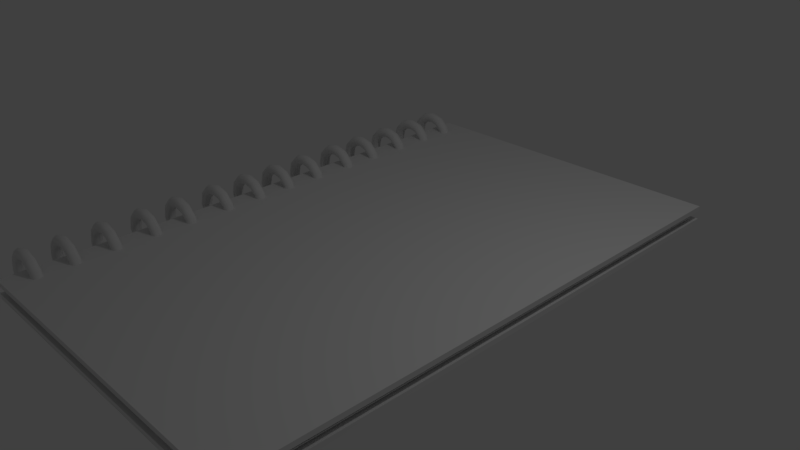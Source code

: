 # Source: book.blend  (saved by Blender 2.77.0; exported with 4.5.12 LTS)
import bpy
from mathutils import Matrix  # noqa: F401  (used for matrix-valued properties, if any)

bpy.ops.wm.read_factory_settings(use_empty=True)
scene = bpy.context.scene
scene.name = 'Scene'

# ---- collections
col_collection_1 = bpy.data.collections.new('Collection 1'); scene.collection.children.link(col_collection_1)

# ---- materials (node trees are filled in below, after node groups)
mat_material = bpy.data.materials.new('Material')
mat_material.alpha_threshold = 0.0
mat_material.use_transparent_shadow = False
mat_material.roughness = 0.5
mat_material.line_color = (0.0, 0.0, 0.0, 1.0)

# ---- material node trees

# ---- world
world_world = bpy.data.worlds.new('World'); scene.world = world_world
world_world.color = (0.05088, 0.05088, 0.05088)
world_world.use_sun_shadow = False
world_world.sun_shadow_jitter_overblur = 0.0
world_world.cycles.sampling_method = 'MANUAL'

# ---- cameras
cam_camera = bpy.data.cameras.new('Camera')
cam_camera.clip_end = 100.0
cam_camera.lens = 35.0
cam_camera.sensor_width = 32.0
cam_camera.sensor_height = 18.0
cam_camera.ortho_scale = 7.314
cam_camera.dof.focus_distance = 0.0
cam_camera.dof.aperture_fstop = 128.0

# ---- lights
light_lamp = bpy.data.lights.new('Lamp', 'POINT')
light_lamp.transmission_factor = 0.0
light_lamp.cutoff_distance = 30.0
light_lamp.energy = 100.0
light_lamp.shadow_buffer_clip_start = 1.001
light_lamp.shadow_soft_size = 0.1
light_lamp.shadow_maximum_resolution = 0.006
light_lamp.use_absolute_resolution = True

# ---- meshes
me_cube = bpy.data.meshes.new('Cube')
me_cube.from_pydata([(2.378, -3.86, -0.1025), (-2.378, -3.86, -0.1025), (2.378, -3.86, -0.03094), (-2.378, -3.86, -0.03094), (2.378, -2.301e-07, -0.1025), (-2.378, 1.15e-06, -0.1025), (2.378, -2.07e-06, -0.03094), (-2.378, 6.902e-07, -0.03094), (2.314, -3.745, -0.004098), (-2.314, -3.745, -0.004098), (2.314, -3.745, 0.008439), (-2.314, -3.745, 0.008439), (2.314, 0.0, -0.004098), (-2.314, 0.0, -0.004098), (2.314, 0.0, 0.008439), (-2.314, 0.0, 0.008439), (2.314, -3.745, 0.04044), (-2.314, -3.745, 0.04044), (2.314, -3.745, 0.05297), (-2.314, -3.745, 0.05297), (2.314, 0.0, 0.04044), (-2.314, 0.0, 0.04044), (2.314, 0.0, 0.05297), (-2.314, 0.0, 0.05297), (2.377, -3.86, 0.08313), (-2.378, -3.86, 0.07971), (2.377, -3.86, 0.1547), (-2.378, -3.86, 0.1513), (2.377, 0.0, 0.08313), (-2.378, 0.0, 0.07971), (2.377, 0.0, 0.1547), (-2.378, 0.0, 0.1513)], [], [(4, 0, 1, 5), (6, 7, 3, 2), (4, 6, 2, 0), (0, 2, 3, 1), (1, 3, 7, 5), (12, 8, 9, 13), (14, 15, 11, 10), (12, 14, 10, 8), (8, 10, 11, 9), (9, 11, 15, 13), (20, 16, 17, 21), (22, 23, 19, 18), (20, 22, 18, 16), (16, 18, 19, 17), (17, 19, 23, 21), (28, 24, 25, 29), (30, 31, 27, 26), (28, 30, 26, 24), (24, 26, 27, 25), (25, 27, 31, 29)])
_uv = me_cube.uv_layers.new(name='UVMap')
_uv.uv.foreach_set('vector', [0.5882, 0.3756, 0.3719, 0.2757, 0.3219, 0.006027, 0.6335, 0.006027, 0.974, 0.9857, 0.6514, 0.9857, 0.6514, 0.7238, 0.974, 0.7238, 0.5882, 0.3756, 0.5857, 0.3809, 0.3678, 0.2788, 0.3719, 0.2757, 0.3719, 0.2757, 0.3678, 0.2788, 0.3171, 0.006905, 0.3219, 0.006027, 0.3219, 0.006027, 0.3219, 0.0002502, 0.6335, 0.0002502, 0.6335, 0.006027, 0.2435, 0.7138, 0.06599, 0.632, 0.02656, 0.4148, 0.2783, 0.413, 0.9801, 0.2667, 0.666, 0.2667, 0.666, 0.01255, 0.9801, 0.01255, 0.2435, 0.7138, 0.2415, 0.7179, 0.06268, 0.6343, 0.06599, 0.632, 0.06599, 0.632, 0.06268, 0.6343, 0.02273, 0.4155, 0.02656, 0.4148, 0.02656, 0.4148, 0.02656, 0.4104, 0.2783, 0.4086, 0.2783, 0.413, 0.5434, 0.7272, 0.356, 0.6407, 0.3143, 0.4114, 0.5802, 0.4095, 0.3389, 0.9825, 0.02486, 0.9825, 0.02486, 0.7284, 0.3389, 0.7284, 0.5434, 0.7272, 0.5414, 0.7315, 0.3525, 0.6432, 0.356, 0.6407, 0.356, 0.6407, 0.3525, 0.6432, 0.3103, 0.4121, 0.3143, 0.4114, 0.3143, 0.4114, 0.3143, 0.4067, 0.5802, 0.4048, 0.5802, 0.4095, 0.2608, 0.3672, 0.06, 0.2745, 0.01355, 0.0242, 0.3028, 0.0242, 0.9408, 0.6433, 0.6181, 0.6433, 0.6181, 0.3814, 0.9408, 0.3814, 0.2608, 0.3672, 0.2584, 0.3722, 0.05614, 0.2774, 0.06, 0.2745, 0.06, 0.2745, 0.05614, 0.2774, 0.009144, 0.02501, 0.01355, 0.0242, 0.01355, 0.0242, 0.01355, 0.01883, 0.3028, 0.01883, 0.3028, 0.0242])
me_cube.materials.append(mat_material)
me_cube.use_remesh_preserve_volume = False
me_cube.use_remesh_preserve_attributes = False
me_cube.use_mirror_vertex_groups = False
me_cube.use_paint_bone_selection = False
me_cube.use_paint_mask = True
me_cube.update()
me_cube_001 = bpy.data.meshes.new('Cube.001')
me_cube_001.from_pydata([(-2.014, -2.994, 0.03578), (-2.036, -3.048, 0.03578), (-2.09, -3.07, 0.03578), (-2.144, -3.048, 0.03578), (-2.166, -2.994, 0.03578), (-2.144, -2.941, 0.03578), (-2.09, -2.918, 0.03578), (-2.036, -2.941, 0.03578), (-2.065, -2.994, 0.2257), (-2.084, -3.048, 0.2146), (-2.131, -3.07, 0.1877), (-2.177, -3.048, 0.1609), (-2.196, -2.994, 0.1497), (-2.177, -2.941, 0.1609), (-2.131, -2.918, 0.1877), (-2.084, -2.941, 0.2146), (-2.204, -2.994, 0.3648), (-2.215, -3.048, 0.3455), (-2.242, -3.07, 0.299), (-2.269, -3.048, 0.2524), (-2.28, -2.994, 0.2332), (-2.269, -2.941, 0.2524), (-2.242, -2.918, 0.299), (-2.215, -2.941, 0.3455), (-2.394, -2.994, 0.4156), (-2.394, -3.048, 0.3934), (-2.394, -3.07, 0.3397), (-2.394, -3.048, 0.286), (-2.394, -2.994, 0.2637), (-2.394, -2.941, 0.286), (-2.394, -2.918, 0.3397), (-2.394, -2.941, 0.3934), (-2.584, -2.994, 0.3648), (-2.573, -3.048, 0.3455), (-2.546, -3.07, 0.299), (-2.519, -3.048, 0.2524), (-2.508, -2.994, 0.2332), (-2.519, -2.941, 0.2524), (-2.546, -2.918, 0.299), (-2.573, -2.941, 0.3455), (-2.723, -2.994, 0.2257), (-2.703, -3.048, 0.2146), (-2.657, -3.07, 0.1877), (-2.61, -3.048, 0.1609), (-2.591, -2.994, 0.1497), (-2.61, -2.941, 0.1609), (-2.657, -2.918, 0.1877), (-2.703, -2.941, 0.2146), (-2.774, -2.994, 0.03578), (-2.751, -3.048, 0.03578), (-2.698, -3.07, 0.03578), (-2.644, -3.048, 0.03578), (-2.622, -2.994, 0.03578), (-2.644, -2.941, 0.03578), (-2.698, -2.918, 0.03578), (-2.751, -2.941, 0.03578), (-2.723, -2.994, -0.1541), (-2.703, -3.048, -0.143), (-2.657, -3.07, -0.1162), (-2.61, -3.048, -0.0893), (-2.591, -2.994, -0.07818), (-2.61, -2.941, -0.0893), (-2.657, -2.918, -0.1162), (-2.703, -2.941, -0.143), (-2.584, -2.994, -0.2932), (-2.573, -3.048, -0.2739), (-2.546, -3.07, -0.2274), (-2.519, -3.048, -0.1809), (-2.508, -2.994, -0.1616), (-2.519, -2.941, -0.1809), (-2.546, -2.918, -0.2274), (-2.573, -2.941, -0.2739), (-2.394, -2.994, -0.3441), (-2.394, -3.048, -0.3218), (-2.394, -3.07, -0.2681), (-2.394, -3.048, -0.2144), (-2.394, -2.994, -0.1921), (-2.394, -2.941, -0.2144), (-2.394, -2.918, -0.2681), (-2.394, -2.941, -0.3218), (-2.204, -2.994, -0.2932), (-2.215, -3.048, -0.2739), (-2.242, -3.07, -0.2274), (-2.269, -3.048, -0.1809), (-2.28, -2.994, -0.1616), (-2.269, -2.941, -0.1809), (-2.242, -2.918, -0.2274), (-2.215, -2.941, -0.2739), (-2.065, -2.994, -0.1541), (-2.084, -3.048, -0.143), (-2.131, -3.07, -0.1162), (-2.177, -3.048, -0.0893), (-2.196, -2.994, -0.07818), (-2.177, -2.941, -0.0893), (-2.131, -2.918, -0.1162), (-2.084, -2.941, -0.143), (-2.014, -1.89, 0.03578), (-2.036, -1.944, 0.03578), (-2.09, -1.966, 0.03578), (-2.144, -1.944, 0.03578), (-2.166, -1.89, 0.03578), (-2.144, -1.837, 0.03578), (-2.09, -1.814, 0.03578), (-2.036, -1.837, 0.03578), (-2.065, -1.89, 0.2257), (-2.084, -1.944, 0.2146), (-2.131, -1.966, 0.1877), (-2.177, -1.944, 0.1609), (-2.196, -1.89, 0.1497), (-2.177, -1.837, 0.1609), (-2.131, -1.814, 0.1877), (-2.084, -1.837, 0.2146), (-2.204, -1.89, 0.3648), (-2.215, -1.944, 0.3455), (-2.242, -1.966, 0.299), (-2.269, -1.944, 0.2524), (-2.28, -1.89, 0.2332), (-2.269, -1.837, 0.2524), (-2.242, -1.814, 0.299), (-2.215, -1.837, 0.3455), (-2.394, -1.89, 0.4156), (-2.394, -1.944, 0.3934), (-2.394, -1.966, 0.3397), (-2.394, -1.944, 0.286), (-2.394, -1.89, 0.2637), (-2.394, -1.837, 0.286), (-2.394, -1.814, 0.3397), (-2.394, -1.837, 0.3934), (-2.584, -1.89, 0.3648), (-2.573, -1.944, 0.3455), (-2.546, -1.966, 0.299), (-2.519, -1.944, 0.2524), (-2.508, -1.89, 0.2332), (-2.519, -1.837, 0.2524), (-2.546, -1.814, 0.299), (-2.573, -1.837, 0.3455), (-2.723, -1.89, 0.2257), (-2.703, -1.944, 0.2146), (-2.657, -1.966, 0.1877), (-2.61, -1.944, 0.1609), (-2.591, -1.89, 0.1497), (-2.61, -1.837, 0.1609), (-2.657, -1.814, 0.1877), (-2.703, -1.837, 0.2146), (-2.774, -1.89, 0.03578), (-2.751, -1.944, 0.03578), (-2.698, -1.966, 0.03578), (-2.644, -1.944, 0.03578), (-2.622, -1.89, 0.03578), (-2.644, -1.837, 0.03578), (-2.698, -1.814, 0.03578), (-2.751, -1.837, 0.03578), (-2.723, -1.89, -0.1541), (-2.703, -1.944, -0.143), (-2.657, -1.966, -0.1162), (-2.61, -1.944, -0.0893), (-2.591, -1.89, -0.07818), (-2.61, -1.837, -0.0893), (-2.657, -1.814, -0.1162), (-2.703, -1.837, -0.143), (-2.584, -1.89, -0.2932), (-2.573, -1.944, -0.2739), (-2.546, -1.966, -0.2274), (-2.519, -1.944, -0.1809), (-2.508, -1.89, -0.1616), (-2.519, -1.837, -0.1809), (-2.546, -1.814, -0.2274), (-2.573, -1.837, -0.2739), (-2.394, -1.89, -0.3441), (-2.394, -1.944, -0.3218), (-2.394, -1.966, -0.2681), (-2.394, -1.944, -0.2144), (-2.394, -1.89, -0.1921), (-2.394, -1.837, -0.2144), (-2.394, -1.814, -0.2681), (-2.394, -1.837, -0.3218), (-2.204, -1.89, -0.2932), (-2.215, -1.944, -0.2739), (-2.242, -1.966, -0.2274), (-2.269, -1.944, -0.1809), (-2.28, -1.89, -0.1616), (-2.269, -1.837, -0.1809), (-2.242, -1.814, -0.2274), (-2.215, -1.837, -0.2739), (-2.065, -1.89, -0.1541), (-2.084, -1.944, -0.143), (-2.131, -1.966, -0.1162), (-2.177, -1.944, -0.0893), (-2.196, -1.89, -0.07818), (-2.177, -1.837, -0.0893), (-2.131, -1.814, -0.1162), (-2.084, -1.837, -0.143), (-2.014, -0.7832, 0.03578), (-2.036, -0.8369, 0.03578), (-2.09, -0.8591, 0.03578), (-2.144, -0.8369, 0.03578), (-2.166, -0.7832, 0.03578), (-2.144, -0.7294, 0.03578), (-2.09, -0.7072, 0.03578), (-2.036, -0.7294, 0.03578), (-2.065, -0.7832, 0.2257), (-2.084, -0.8369, 0.2146), (-2.131, -0.8591, 0.1877), (-2.177, -0.8369, 0.1609), (-2.196, -0.7832, 0.1497), (-2.177, -0.7294, 0.1609), (-2.131, -0.7072, 0.1877), (-2.084, -0.7294, 0.2146), (-2.204, -0.7832, 0.3648), (-2.215, -0.8369, 0.3455), (-2.242, -0.8591, 0.299), (-2.269, -0.8369, 0.2524), (-2.28, -0.7832, 0.2332), (-2.269, -0.7294, 0.2524), (-2.242, -0.7072, 0.299), (-2.215, -0.7294, 0.3455), (-2.394, -0.7832, 0.4156), (-2.394, -0.8369, 0.3934), (-2.394, -0.8591, 0.3397), (-2.394, -0.8369, 0.286), (-2.394, -0.7832, 0.2637), (-2.394, -0.7294, 0.286), (-2.394, -0.7072, 0.3397), (-2.394, -0.7294, 0.3934), (-2.584, -0.7832, 0.3648), (-2.573, -0.8369, 0.3455), (-2.546, -0.8591, 0.299), (-2.519, -0.8369, 0.2524), (-2.508, -0.7832, 0.2332), (-2.519, -0.7294, 0.2524), (-2.546, -0.7072, 0.299), (-2.573, -0.7294, 0.3455), (-2.723, -0.7832, 0.2257), (-2.703, -0.8369, 0.2146), (-2.657, -0.8591, 0.1877), (-2.61, -0.8369, 0.1609), (-2.591, -0.7832, 0.1497), (-2.61, -0.7294, 0.1609), (-2.657, -0.7072, 0.1877), (-2.703, -0.7294, 0.2146), (-2.774, -0.7832, 0.03578), (-2.751, -0.8369, 0.03578), (-2.698, -0.8591, 0.03578), (-2.644, -0.8369, 0.03578), (-2.622, -0.7832, 0.03578), (-2.644, -0.7294, 0.03578), (-2.698, -0.7072, 0.03578), (-2.751, -0.7294, 0.03578), (-2.723, -0.7832, -0.1541), (-2.703, -0.8369, -0.143), (-2.657, -0.8591, -0.1162), (-2.61, -0.8369, -0.0893), (-2.591, -0.7832, -0.07818), (-2.61, -0.7294, -0.0893), (-2.657, -0.7072, -0.1162), (-2.703, -0.7294, -0.143), (-2.584, -0.7832, -0.2932), (-2.573, -0.8369, -0.2739), (-2.546, -0.8591, -0.2274), (-2.519, -0.8369, -0.1809), (-2.508, -0.7832, -0.1616), (-2.519, -0.7294, -0.1809), (-2.546, -0.7072, -0.2274), (-2.573, -0.7294, -0.2739), (-2.394, -0.7832, -0.3441), (-2.394, -0.8369, -0.3218), (-2.394, -0.8591, -0.2681), (-2.394, -0.8369, -0.2144), (-2.394, -0.7832, -0.1921), (-2.394, -0.7294, -0.2144), (-2.394, -0.7072, -0.2681), (-2.394, -0.7294, -0.3218), (-2.204, -0.7832, -0.2932), (-2.215, -0.8369, -0.2739), (-2.242, -0.8591, -0.2274), (-2.269, -0.8369, -0.1809), (-2.28, -0.7832, -0.1616), (-2.269, -0.7294, -0.1809), (-2.242, -0.7072, -0.2274), (-2.215, -0.7294, -0.2739), (-2.065, -0.7832, -0.1541), (-2.084, -0.8369, -0.143), (-2.131, -0.8591, -0.1162), (-2.177, -0.8369, -0.0893), (-2.196, -0.7832, -0.07818), (-2.177, -0.7294, -0.0893), (-2.131, -0.7072, -0.1162), (-2.084, -0.7294, -0.143), (-2.014, -2.454, 0.03578), (-2.036, -2.508, 0.03578), (-2.09, -2.53, 0.03578), (-2.144, -2.508, 0.03578), (-2.166, -2.454, 0.03578), (-2.144, -2.4, 0.03578), (-2.09, -2.378, 0.03578), (-2.036, -2.4, 0.03578), (-2.065, -2.454, 0.2257), (-2.084, -2.508, 0.2146), (-2.131, -2.53, 0.1877), (-2.177, -2.508, 0.1609), (-2.196, -2.454, 0.1497), (-2.177, -2.4, 0.1609), (-2.131, -2.378, 0.1877), (-2.084, -2.4, 0.2146), (-2.204, -2.454, 0.3648), (-2.215, -2.508, 0.3455), (-2.242, -2.53, 0.299), (-2.269, -2.508, 0.2524), (-2.28, -2.454, 0.2332), (-2.269, -2.4, 0.2524), (-2.242, -2.378, 0.299), (-2.215, -2.4, 0.3455), (-2.394, -2.454, 0.4156), (-2.394, -2.508, 0.3934), (-2.394, -2.53, 0.3397), (-2.394, -2.508, 0.286), (-2.394, -2.454, 0.2637), (-2.394, -2.4, 0.286), (-2.394, -2.378, 0.3397), (-2.394, -2.4, 0.3934), (-2.584, -2.454, 0.3648), (-2.573, -2.508, 0.3455), (-2.546, -2.53, 0.299), (-2.519, -2.508, 0.2524), (-2.508, -2.454, 0.2332), (-2.519, -2.4, 0.2524), (-2.546, -2.378, 0.299), (-2.573, -2.4, 0.3455), (-2.723, -2.454, 0.2257), (-2.703, -2.508, 0.2146), (-2.657, -2.53, 0.1877), (-2.61, -2.508, 0.1609), (-2.591, -2.454, 0.1497), (-2.61, -2.4, 0.1609), (-2.657, -2.378, 0.1877), (-2.703, -2.4, 0.2146), (-2.774, -2.454, 0.03578), (-2.751, -2.508, 0.03578), (-2.698, -2.53, 0.03578), (-2.644, -2.508, 0.03578), (-2.622, -2.454, 0.03578), (-2.644, -2.4, 0.03578), (-2.698, -2.378, 0.03578), (-2.751, -2.4, 0.03578), (-2.723, -2.454, -0.1541), (-2.703, -2.508, -0.143), (-2.657, -2.53, -0.1162), (-2.61, -2.508, -0.0893), (-2.591, -2.454, -0.07818), (-2.61, -2.4, -0.0893), (-2.657, -2.378, -0.1162), (-2.703, -2.4, -0.143), (-2.584, -2.454, -0.2932), (-2.573, -2.508, -0.2739), (-2.546, -2.53, -0.2274), (-2.519, -2.508, -0.1809), (-2.508, -2.454, -0.1616), (-2.519, -2.4, -0.1809), (-2.546, -2.378, -0.2274), (-2.573, -2.4, -0.2739), (-2.394, -2.454, -0.3441), (-2.394, -2.508, -0.3218), (-2.394, -2.53, -0.2681), (-2.394, -2.508, -0.2144), (-2.394, -2.454, -0.1921), (-2.394, -2.4, -0.2144), (-2.394, -2.378, -0.2681), (-2.394, -2.4, -0.3218), (-2.204, -2.454, -0.2932), (-2.215, -2.508, -0.2739), (-2.242, -2.53, -0.2274), (-2.269, -2.508, -0.1809), (-2.28, -2.454, -0.1616), (-2.269, -2.4, -0.1809), (-2.242, -2.378, -0.2274), (-2.215, -2.4, -0.2739), (-2.065, -2.454, -0.1541), (-2.084, -2.508, -0.143), (-2.131, -2.53, -0.1162), (-2.177, -2.508, -0.0893), (-2.196, -2.454, -0.07818), (-2.177, -2.4, -0.0893), (-2.131, -2.378, -0.1162), (-2.084, -2.4, -0.143), (-2.014, -1.371, 0.03578), (-2.036, -1.425, 0.03578), (-2.09, -1.447, 0.03578), (-2.144, -1.425, 0.03578), (-2.166, -1.371, 0.03578), (-2.144, -1.317, 0.03578), (-2.09, -1.295, 0.03578), (-2.036, -1.317, 0.03578), (-2.065, -1.371, 0.2257), (-2.084, -1.425, 0.2146), (-2.131, -1.447, 0.1877), (-2.177, -1.425, 0.1609), (-2.196, -1.371, 0.1497), (-2.177, -1.317, 0.1609), (-2.131, -1.295, 0.1877), (-2.084, -1.317, 0.2146), (-2.204, -1.371, 0.3648), (-2.215, -1.425, 0.3455), (-2.242, -1.447, 0.299), (-2.269, -1.425, 0.2524), (-2.28, -1.371, 0.2332), (-2.269, -1.317, 0.2524), (-2.242, -1.295, 0.299), (-2.215, -1.317, 0.3455), (-2.394, -1.371, 0.4156), (-2.394, -1.425, 0.3934), (-2.394, -1.447, 0.3397), (-2.394, -1.425, 0.286), (-2.394, -1.371, 0.2637), (-2.394, -1.317, 0.286), (-2.394, -1.295, 0.3397), (-2.394, -1.317, 0.3934), (-2.584, -1.371, 0.3648), (-2.573, -1.425, 0.3455), (-2.546, -1.447, 0.299), (-2.519, -1.425, 0.2524), (-2.508, -1.371, 0.2332), (-2.519, -1.317, 0.2524), (-2.546, -1.295, 0.299), (-2.573, -1.317, 0.3455), (-2.723, -1.371, 0.2257), (-2.703, -1.425, 0.2146), (-2.657, -1.447, 0.1877), (-2.61, -1.425, 0.1609), (-2.591, -1.371, 0.1497), (-2.61, -1.317, 0.1609), (-2.657, -1.295, 0.1877), (-2.703, -1.317, 0.2146), (-2.774, -1.371, 0.03578), (-2.751, -1.425, 0.03578), (-2.698, -1.447, 0.03578), (-2.644, -1.425, 0.03578), (-2.622, -1.371, 0.03578), (-2.644, -1.317, 0.03578), (-2.698, -1.295, 0.03578), (-2.751, -1.317, 0.03578), (-2.723, -1.371, -0.1541), (-2.703, -1.425, -0.143), (-2.657, -1.447, -0.1162), (-2.61, -1.425, -0.0893), (-2.591, -1.371, -0.07818), (-2.61, -1.317, -0.0893), (-2.657, -1.295, -0.1162), (-2.703, -1.317, -0.143), (-2.584, -1.371, -0.2932), (-2.573, -1.425, -0.2739), (-2.546, -1.447, -0.2274), (-2.519, -1.425, -0.1809), (-2.508, -1.371, -0.1616), (-2.519, -1.317, -0.1809), (-2.546, -1.295, -0.2274), (-2.573, -1.317, -0.2739), (-2.394, -1.371, -0.3441), (-2.394, -1.425, -0.3218), (-2.394, -1.447, -0.2681), (-2.394, -1.425, -0.2144), (-2.394, -1.371, -0.1921), (-2.394, -1.317, -0.2144), (-2.394, -1.295, -0.2681), (-2.394, -1.317, -0.3218), (-2.204, -1.371, -0.2932), (-2.215, -1.425, -0.2739), (-2.242, -1.447, -0.2274), (-2.269, -1.425, -0.1809), (-2.28, -1.371, -0.1616), (-2.269, -1.317, -0.1809), (-2.242, -1.295, -0.2274), (-2.215, -1.317, -0.2739), (-2.065, -1.371, -0.1541), (-2.084, -1.425, -0.143), (-2.131, -1.447, -0.1162), (-2.177, -1.425, -0.0893), (-2.196, -1.371, -0.07818), (-2.177, -1.317, -0.0893), (-2.131, -1.295, -0.1162), (-2.084, -1.317, -0.143), (-2.014, -0.2535, 0.03578), (-2.036, -0.3072, 0.03578), (-2.09, -0.3294, 0.03578), (-2.144, -0.3072, 0.03578), (-2.166, -0.2535, 0.03578), (-2.144, -0.1997, 0.03578), (-2.09, -0.1775, 0.03578), (-2.036, -0.1997, 0.03578), (-2.065, -0.2535, 0.2257), (-2.084, -0.3072, 0.2146), (-2.131, -0.3294, 0.1877), (-2.177, -0.3072, 0.1609), (-2.196, -0.2535, 0.1497), (-2.177, -0.1997, 0.1609), (-2.131, -0.1775, 0.1877), (-2.084, -0.1997, 0.2146), (-2.204, -0.2535, 0.3648), (-2.215, -0.3072, 0.3455), (-2.242, -0.3294, 0.299), (-2.269, -0.3072, 0.2524), (-2.28, -0.2535, 0.2332), (-2.269, -0.1997, 0.2524), (-2.242, -0.1775, 0.299), (-2.215, -0.1997, 0.3455), (-2.394, -0.2535, 0.4156), (-2.394, -0.3072, 0.3934), (-2.394, -0.3294, 0.3397), (-2.394, -0.3072, 0.286), (-2.394, -0.2535, 0.2637), (-2.394, -0.1997, 0.286), (-2.394, -0.1775, 0.3397), (-2.394, -0.1997, 0.3934), (-2.584, -0.2535, 0.3648), (-2.573, -0.3072, 0.3455), (-2.546, -0.3294, 0.299), (-2.519, -0.3072, 0.2524), (-2.508, -0.2535, 0.2332), (-2.519, -0.1997, 0.2524), (-2.546, -0.1775, 0.299), (-2.573, -0.1997, 0.3455), (-2.723, -0.2535, 0.2257), (-2.703, -0.3072, 0.2146), (-2.657, -0.3294, 0.1877), (-2.61, -0.3072, 0.1609), (-2.591, -0.2535, 0.1497), (-2.61, -0.1997, 0.1609), (-2.657, -0.1775, 0.1877), (-2.703, -0.1997, 0.2146), (-2.774, -0.2535, 0.03578), (-2.751, -0.3072, 0.03578), (-2.698, -0.3294, 0.03578), (-2.644, -0.3072, 0.03578), (-2.622, -0.2535, 0.03578), (-2.644, -0.1997, 0.03578), (-2.698, -0.1775, 0.03578), (-2.751, -0.1997, 0.03578), (-2.723, -0.2535, -0.1541), (-2.703, -0.3072, -0.143), (-2.657, -0.3294, -0.1162), (-2.61, -0.3072, -0.0893), (-2.591, -0.2535, -0.07818), (-2.61, -0.1997, -0.0893), (-2.657, -0.1775, -0.1162), (-2.703, -0.1997, -0.143), (-2.584, -0.2535, -0.2932), (-2.573, -0.3072, -0.2739), (-2.546, -0.3294, -0.2274), (-2.519, -0.3072, -0.1809), (-2.508, -0.2535, -0.1616), (-2.519, -0.1997, -0.1809), (-2.546, -0.1775, -0.2274), (-2.573, -0.1997, -0.2739), (-2.394, -0.2535, -0.3441), (-2.394, -0.3072, -0.3218), (-2.394, -0.3294, -0.2681), (-2.394, -0.3072, -0.2144), (-2.394, -0.2535, -0.1921), (-2.394, -0.1997, -0.2144), (-2.394, -0.1775, -0.2681), (-2.394, -0.1997, -0.3218), (-2.204, -0.2535, -0.2932), (-2.215, -0.3072, -0.2739), (-2.242, -0.3294, -0.2274), (-2.269, -0.3072, -0.1809), (-2.28, -0.2535, -0.1616), (-2.269, -0.1997, -0.1809), (-2.242, -0.1775, -0.2274), (-2.215, -0.1997, -0.2739), (-2.065, -0.2535, -0.1541), (-2.084, -0.3072, -0.143), (-2.131, -0.3294, -0.1162), (-2.177, -0.3072, -0.0893), (-2.196, -0.2535, -0.07818), (-2.177, -0.1997, -0.0893), (-2.131, -0.1775, -0.1162), (-2.084, -0.1997, -0.143), (-2.014, -3.483, 0.03578), (-2.036, -3.537, 0.03578), (-2.09, -3.559, 0.03578), (-2.144, -3.537, 0.03578), (-2.166, -3.483, 0.03578), (-2.144, -3.429, 0.03578), (-2.09, -3.407, 0.03578), (-2.036, -3.429, 0.03578), (-2.065, -3.483, 0.2257), (-2.084, -3.537, 0.2146), (-2.131, -3.559, 0.1877), (-2.177, -3.537, 0.1609), (-2.196, -3.483, 0.1497), (-2.177, -3.429, 0.1609), (-2.131, -3.407, 0.1877), (-2.084, -3.429, 0.2146), (-2.204, -3.483, 0.3648), (-2.215, -3.537, 0.3455), (-2.242, -3.559, 0.299), (-2.269, -3.537, 0.2524), (-2.28, -3.483, 0.2332), (-2.269, -3.429, 0.2524), (-2.242, -3.407, 0.299), (-2.215, -3.429, 0.3455), (-2.394, -3.483, 0.4156), (-2.394, -3.537, 0.3934), (-2.394, -3.559, 0.3397), (-2.394, -3.537, 0.286), (-2.394, -3.483, 0.2637), (-2.394, -3.429, 0.286), (-2.394, -3.407, 0.3397), (-2.394, -3.429, 0.3934), (-2.584, -3.483, 0.3648), (-2.573, -3.537, 0.3455), (-2.546, -3.559, 0.299), (-2.519, -3.537, 0.2524), (-2.508, -3.483, 0.2332), (-2.519, -3.429, 0.2524), (-2.546, -3.407, 0.299), (-2.573, -3.429, 0.3455), (-2.723, -3.483, 0.2257), (-2.703, -3.537, 0.2146), (-2.657, -3.559, 0.1877), (-2.61, -3.537, 0.1609), (-2.591, -3.483, 0.1497), (-2.61, -3.429, 0.1609), (-2.657, -3.407, 0.1877), (-2.703, -3.429, 0.2146), (-2.774, -3.483, 0.03578), (-2.751, -3.537, 0.03578), (-2.698, -3.559, 0.03578), (-2.644, -3.537, 0.03578), (-2.622, -3.483, 0.03578), (-2.644, -3.429, 0.03578), (-2.698, -3.407, 0.03578), (-2.751, -3.429, 0.03578), (-2.723, -3.483, -0.1541), (-2.703, -3.537, -0.143), (-2.657, -3.559, -0.1162), (-2.61, -3.537, -0.0893), (-2.591, -3.483, -0.07818), (-2.61, -3.429, -0.0893), (-2.657, -3.407, -0.1162), (-2.703, -3.429, -0.143), (-2.584, -3.483, -0.2932), (-2.573, -3.537, -0.2739), (-2.546, -3.559, -0.2274), (-2.519, -3.537, -0.1809), (-2.508, -3.483, -0.1616), (-2.519, -3.429, -0.1809), (-2.546, -3.407, -0.2274), (-2.573, -3.429, -0.2739), (-2.394, -3.483, -0.3441), (-2.394, -3.537, -0.3218), (-2.394, -3.559, -0.2681), (-2.394, -3.537, -0.2144), (-2.394, -3.483, -0.1921), (-2.394, -3.429, -0.2144), (-2.394, -3.407, -0.2681), (-2.394, -3.429, -0.3218), (-2.204, -3.483, -0.2932), (-2.215, -3.537, -0.2739), (-2.242, -3.559, -0.2274), (-2.269, -3.537, -0.1809), (-2.28, -3.483, -0.1616), (-2.269, -3.429, -0.1809), (-2.242, -3.407, -0.2274), (-2.215, -3.429, -0.2739), (-2.065, -3.483, -0.1541), (-2.084, -3.537, -0.143), (-2.131, -3.559, -0.1162), (-2.177, -3.537, -0.0893), (-2.196, -3.483, -0.07818), (-2.177, -3.429, -0.0893), (-2.131, -3.407, -0.1162), (-2.084, -3.429, -0.143)], [], [(0, 8, 9, 1), (1, 9, 10, 2), (2, 10, 11, 3), (3, 11, 12, 4), (4, 12, 13, 5), (5, 13, 14, 6), (6, 14, 15, 7), (0, 7, 15, 8), (8, 16, 17, 9), (9, 17, 18, 10), (10, 18, 19, 11), (11, 19, 20, 12), (12, 20, 21, 13), (13, 21, 22, 14), (14, 22, 23, 15), (15, 23, 16, 8), (16, 24, 25, 17), (17, 25, 26, 18), (18, 26, 27, 19), (19, 27, 28, 20), (20, 28, 29, 21), (21, 29, 30, 22), (22, 30, 31, 23), (23, 31, 24, 16), (24, 32, 33, 25), (25, 33, 34, 26), (26, 34, 35, 27), (27, 35, 36, 28), (28, 36, 37, 29), (29, 37, 38, 30), (30, 38, 39, 31), (31, 39, 32, 24), (32, 40, 41, 33), (33, 41, 42, 34), (34, 42, 43, 35), (35, 43, 44, 36), (36, 44, 45, 37), (37, 45, 46, 38), (38, 46, 47, 39), (39, 47, 40, 32), (40, 48, 49, 41), (41, 49, 50, 42), (42, 50, 51, 43), (43, 51, 52, 44), (44, 52, 53, 45), (45, 53, 54, 46), (46, 54, 55, 47), (47, 55, 48, 40), (48, 56, 57, 49), (49, 57, 58, 50), (50, 58, 59, 51), (51, 59, 60, 52), (52, 60, 61, 53), (53, 61, 62, 54), (54, 62, 63, 55), (55, 63, 56, 48), (56, 64, 65, 57), (57, 65, 66, 58), (58, 66, 67, 59), (59, 67, 68, 60), (60, 68, 69, 61), (61, 69, 70, 62), (62, 70, 71, 63), (63, 71, 64, 56), (64, 72, 73, 65), (65, 73, 74, 66), (66, 74, 75, 67), (67, 75, 76, 68), (68, 76, 77, 69), (69, 77, 78, 70), (70, 78, 79, 71), (71, 79, 72, 64), (72, 80, 81, 73), (73, 81, 82, 74), (74, 82, 83, 75), (75, 83, 84, 76), (76, 84, 85, 77), (77, 85, 86, 78), (78, 86, 87, 79), (79, 87, 80, 72), (80, 88, 89, 81), (81, 89, 90, 82), (82, 90, 91, 83), (83, 91, 92, 84), (84, 92, 93, 85), (85, 93, 94, 86), (86, 94, 95, 87), (87, 95, 88, 80), (88, 0, 1, 89), (89, 1, 2, 90), (90, 2, 3, 91), (91, 3, 4, 92), (92, 4, 5, 93), (93, 5, 6, 94), (94, 6, 7, 95), (95, 7, 0, 88), (96, 104, 105, 97), (97, 105, 106, 98), (98, 106, 107, 99), (99, 107, 108, 100), (100, 108, 109, 101), (101, 109, 110, 102), (102, 110, 111, 103), (96, 103, 111, 104), (104, 112, 113, 105), (105, 113, 114, 106), (106, 114, 115, 107), (107, 115, 116, 108), (108, 116, 117, 109), (109, 117, 118, 110), (110, 118, 119, 111), (111, 119, 112, 104), (112, 120, 121, 113), (113, 121, 122, 114), (114, 122, 123, 115), (115, 123, 124, 116), (116, 124, 125, 117), (117, 125, 126, 118), (118, 126, 127, 119), (119, 127, 120, 112), (120, 128, 129, 121), (121, 129, 130, 122), (122, 130, 131, 123), (123, 131, 132, 124), (124, 132, 133, 125), (125, 133, 134, 126), (126, 134, 135, 127), (127, 135, 128, 120), (128, 136, 137, 129), (129, 137, 138, 130), (130, 138, 139, 131), (131, 139, 140, 132), (132, 140, 141, 133), (133, 141, 142, 134), (134, 142, 143, 135), (135, 143, 136, 128), (136, 144, 145, 137), (137, 145, 146, 138), (138, 146, 147, 139), (139, 147, 148, 140), (140, 148, 149, 141), (141, 149, 150, 142), (142, 150, 151, 143), (143, 151, 144, 136), (144, 152, 153, 145), (145, 153, 154, 146), (146, 154, 155, 147), (147, 155, 156, 148), (148, 156, 157, 149), (149, 157, 158, 150), (150, 158, 159, 151), (151, 159, 152, 144), (152, 160, 161, 153), (153, 161, 162, 154), (154, 162, 163, 155), (155, 163, 164, 156), (156, 164, 165, 157), (157, 165, 166, 158), (158, 166, 167, 159), (159, 167, 160, 152), (160, 168, 169, 161), (161, 169, 170, 162), (162, 170, 171, 163), (163, 171, 172, 164), (164, 172, 173, 165), (165, 173, 174, 166), (166, 174, 175, 167), (167, 175, 168, 160), (168, 176, 177, 169), (169, 177, 178, 170), (170, 178, 179, 171), (171, 179, 180, 172), (172, 180, 181, 173), (173, 181, 182, 174), (174, 182, 183, 175), (175, 183, 176, 168), (176, 184, 185, 177), (177, 185, 186, 178), (178, 186, 187, 179), (179, 187, 188, 180), (180, 188, 189, 181), (181, 189, 190, 182), (182, 190, 191, 183), (183, 191, 184, 176), (184, 96, 97, 185), (185, 97, 98, 186), (186, 98, 99, 187), (187, 99, 100, 188), (188, 100, 101, 189), (189, 101, 102, 190), (190, 102, 103, 191), (191, 103, 96, 184), (192, 200, 201, 193), (193, 201, 202, 194), (194, 202, 203, 195), (195, 203, 204, 196), (196, 204, 205, 197), (197, 205, 206, 198), (198, 206, 207, 199), (192, 199, 207, 200), (200, 208, 209, 201), (201, 209, 210, 202), (202, 210, 211, 203), (203, 211, 212, 204), (204, 212, 213, 205), (205, 213, 214, 206), (206, 214, 215, 207), (207, 215, 208, 200), (208, 216, 217, 209), (209, 217, 218, 210), (210, 218, 219, 211), (211, 219, 220, 212), (212, 220, 221, 213), (213, 221, 222, 214), (214, 222, 223, 215), (215, 223, 216, 208), (216, 224, 225, 217), (217, 225, 226, 218), (218, 226, 227, 219), (219, 227, 228, 220), (220, 228, 229, 221), (221, 229, 230, 222), (222, 230, 231, 223), (223, 231, 224, 216), (224, 232, 233, 225), (225, 233, 234, 226), (226, 234, 235, 227), (227, 235, 236, 228), (228, 236, 237, 229), (229, 237, 238, 230), (230, 238, 239, 231), (231, 239, 232, 224), (232, 240, 241, 233), (233, 241, 242, 234), (234, 242, 243, 235), (235, 243, 244, 236), (236, 244, 245, 237), (237, 245, 246, 238), (238, 246, 247, 239), (239, 247, 240, 232), (240, 248, 249, 241), (241, 249, 250, 242), (242, 250, 251, 243), (243, 251, 252, 244), (244, 252, 253, 245), (245, 253, 254, 246), (246, 254, 255, 247), (247, 255, 248, 240), (248, 256, 257, 249), (249, 257, 258, 250), (250, 258, 259, 251), (251, 259, 260, 252), (252, 260, 261, 253), (253, 261, 262, 254), (254, 262, 263, 255), (255, 263, 256, 248), (256, 264, 265, 257), (257, 265, 266, 258), (258, 266, 267, 259), (259, 267, 268, 260), (260, 268, 269, 261), (261, 269, 270, 262), (262, 270, 271, 263), (263, 271, 264, 256), (264, 272, 273, 265), (265, 273, 274, 266), (266, 274, 275, 267), (267, 275, 276, 268), (268, 276, 277, 269), (269, 277, 278, 270), (270, 278, 279, 271), (271, 279, 272, 264), (272, 280, 281, 273), (273, 281, 282, 274), (274, 282, 283, 275), (275, 283, 284, 276), (276, 284, 285, 277), (277, 285, 286, 278), (278, 286, 287, 279), (279, 287, 280, 272), (280, 192, 193, 281), (281, 193, 194, 282), (282, 194, 195, 283), (283, 195, 196, 284), (284, 196, 197, 285), (285, 197, 198, 286), (286, 198, 199, 287), (287, 199, 192, 280), (288, 296, 297, 289), (289, 297, 298, 290), (290, 298, 299, 291), (291, 299, 300, 292), (292, 300, 301, 293), (293, 301, 302, 294), (294, 302, 303, 295), (288, 295, 303, 296), (296, 304, 305, 297), (297, 305, 306, 298), (298, 306, 307, 299), (299, 307, 308, 300), (300, 308, 309, 301), (301, 309, 310, 302), (302, 310, 311, 303), (303, 311, 304, 296), (304, 312, 313, 305), (305, 313, 314, 306), (306, 314, 315, 307), (307, 315, 316, 308), (308, 316, 317, 309), (309, 317, 318, 310), (310, 318, 319, 311), (311, 319, 312, 304), (312, 320, 321, 313), (313, 321, 322, 314), (314, 322, 323, 315), (315, 323, 324, 316), (316, 324, 325, 317), (317, 325, 326, 318), (318, 326, 327, 319), (319, 327, 320, 312), (320, 328, 329, 321), (321, 329, 330, 322), (322, 330, 331, 323), (323, 331, 332, 324), (324, 332, 333, 325), (325, 333, 334, 326), (326, 334, 335, 327), (327, 335, 328, 320), (328, 336, 337, 329), (329, 337, 338, 330), (330, 338, 339, 331), (331, 339, 340, 332), (332, 340, 341, 333), (333, 341, 342, 334), (334, 342, 343, 335), (335, 343, 336, 328), (336, 344, 345, 337), (337, 345, 346, 338), (338, 346, 347, 339), (339, 347, 348, 340), (340, 348, 349, 341), (341, 349, 350, 342), (342, 350, 351, 343), (343, 351, 344, 336), (344, 352, 353, 345), (345, 353, 354, 346), (346, 354, 355, 347), (347, 355, 356, 348), (348, 356, 357, 349), (349, 357, 358, 350), (350, 358, 359, 351), (351, 359, 352, 344), (352, 360, 361, 353), (353, 361, 362, 354), (354, 362, 363, 355), (355, 363, 364, 356), (356, 364, 365, 357), (357, 365, 366, 358), (358, 366, 367, 359), (359, 367, 360, 352), (360, 368, 369, 361), (361, 369, 370, 362), (362, 370, 371, 363), (363, 371, 372, 364), (364, 372, 373, 365), (365, 373, 374, 366), (366, 374, 375, 367), (367, 375, 368, 360), (368, 376, 377, 369), (369, 377, 378, 370), (370, 378, 379, 371), (371, 379, 380, 372), (372, 380, 381, 373), (373, 381, 382, 374), (374, 382, 383, 375), (375, 383, 376, 368), (376, 288, 289, 377), (377, 289, 290, 378), (378, 290, 291, 379), (379, 291, 292, 380), (380, 292, 293, 381), (381, 293, 294, 382), (382, 294, 295, 383), (383, 295, 288, 376), (384, 392, 393, 385), (385, 393, 394, 386), (386, 394, 395, 387), (387, 395, 396, 388), (388, 396, 397, 389), (389, 397, 398, 390), (390, 398, 399, 391), (384, 391, 399, 392), (392, 400, 401, 393), (393, 401, 402, 394), (394, 402, 403, 395), (395, 403, 404, 396), (396, 404, 405, 397), (397, 405, 406, 398), (398, 406, 407, 399), (399, 407, 400, 392), (400, 408, 409, 401), (401, 409, 410, 402), (402, 410, 411, 403), (403, 411, 412, 404), (404, 412, 413, 405), (405, 413, 414, 406), (406, 414, 415, 407), (407, 415, 408, 400), (408, 416, 417, 409), (409, 417, 418, 410), (410, 418, 419, 411), (411, 419, 420, 412), (412, 420, 421, 413), (413, 421, 422, 414), (414, 422, 423, 415), (415, 423, 416, 408), (416, 424, 425, 417), (417, 425, 426, 418), (418, 426, 427, 419), (419, 427, 428, 420), (420, 428, 429, 421), (421, 429, 430, 422), (422, 430, 431, 423), (423, 431, 424, 416), (424, 432, 433, 425), (425, 433, 434, 426), (426, 434, 435, 427), (427, 435, 436, 428), (428, 436, 437, 429), (429, 437, 438, 430), (430, 438, 439, 431), (431, 439, 432, 424), (432, 440, 441, 433), (433, 441, 442, 434), (434, 442, 443, 435), (435, 443, 444, 436), (436, 444, 445, 437), (437, 445, 446, 438), (438, 446, 447, 439), (439, 447, 440, 432), (440, 448, 449, 441), (441, 449, 450, 442), (442, 450, 451, 443), (443, 451, 452, 444), (444, 452, 453, 445), (445, 453, 454, 446), (446, 454, 455, 447), (447, 455, 448, 440), (448, 456, 457, 449), (449, 457, 458, 450), (450, 458, 459, 451), (451, 459, 460, 452), (452, 460, 461, 453), (453, 461, 462, 454), (454, 462, 463, 455), (455, 463, 456, 448), (456, 464, 465, 457), (457, 465, 466, 458), (458, 466, 467, 459), (459, 467, 468, 460), (460, 468, 469, 461), (461, 469, 470, 462), (462, 470, 471, 463), (463, 471, 464, 456), (464, 472, 473, 465), (465, 473, 474, 466), (466, 474, 475, 467), (467, 475, 476, 468), (468, 476, 477, 469), (469, 477, 478, 470), (470, 478, 479, 471), (471, 479, 472, 464), (472, 384, 385, 473), (473, 385, 386, 474), (474, 386, 387, 475), (475, 387, 388, 476), (476, 388, 389, 477), (477, 389, 390, 478), (478, 390, 391, 479), (479, 391, 384, 472), (480, 488, 489, 481), (481, 489, 490, 482), (482, 490, 491, 483), (483, 491, 492, 484), (484, 492, 493, 485), (485, 493, 494, 486), (486, 494, 495, 487), (480, 487, 495, 488), (488, 496, 497, 489), (489, 497, 498, 490), (490, 498, 499, 491), (491, 499, 500, 492), (492, 500, 501, 493), (493, 501, 502, 494), (494, 502, 503, 495), (495, 503, 496, 488), (496, 504, 505, 497), (497, 505, 506, 498), (498, 506, 507, 499), (499, 507, 508, 500), (500, 508, 509, 501), (501, 509, 510, 502), (502, 510, 511, 503), (503, 511, 504, 496), (504, 512, 513, 505), (505, 513, 514, 506), (506, 514, 515, 507), (507, 515, 516, 508), (508, 516, 517, 509), (509, 517, 518, 510), (510, 518, 519, 511), (511, 519, 512, 504), (512, 520, 521, 513), (513, 521, 522, 514), (514, 522, 523, 515), (515, 523, 524, 516), (516, 524, 525, 517), (517, 525, 526, 518), (518, 526, 527, 519), (519, 527, 520, 512), (520, 528, 529, 521), (521, 529, 530, 522), (522, 530, 531, 523), (523, 531, 532, 524), (524, 532, 533, 525), (525, 533, 534, 526), (526, 534, 535, 527), (527, 535, 528, 520), (528, 536, 537, 529), (529, 537, 538, 530), (530, 538, 539, 531), (531, 539, 540, 532), (532, 540, 541, 533), (533, 541, 542, 534), (534, 542, 543, 535), (535, 543, 536, 528), (536, 544, 545, 537), (537, 545, 546, 538), (538, 546, 547, 539), (539, 547, 548, 540), (540, 548, 549, 541), (541, 549, 550, 542), (542, 550, 551, 543), (543, 551, 544, 536), (544, 552, 553, 545), (545, 553, 554, 546), (546, 554, 555, 547), (547, 555, 556, 548), (548, 556, 557, 549), (549, 557, 558, 550), (550, 558, 559, 551), (551, 559, 552, 544), (552, 560, 561, 553), (553, 561, 562, 554), (554, 562, 563, 555), (555, 563, 564, 556), (556, 564, 565, 557), (557, 565, 566, 558), (558, 566, 567, 559), (559, 567, 560, 552), (560, 568, 569, 561), (561, 569, 570, 562), (562, 570, 571, 563), (563, 571, 572, 564), (564, 572, 573, 565), (565, 573, 574, 566), (566, 574, 575, 567), (567, 575, 568, 560), (568, 480, 481, 569), (569, 481, 482, 570), (570, 482, 483, 571), (571, 483, 484, 572), (572, 484, 485, 573), (573, 485, 486, 574), (574, 486, 487, 575), (575, 487, 480, 568), (576, 584, 585, 577), (577, 585, 586, 578), (578, 586, 587, 579), (579, 587, 588, 580), (580, 588, 589, 581), (581, 589, 590, 582), (582, 590, 591, 583), (576, 583, 591, 584), (584, 592, 593, 585), (585, 593, 594, 586), (586, 594, 595, 587), (587, 595, 596, 588), (588, 596, 597, 589), (589, 597, 598, 590), (590, 598, 599, 591), (591, 599, 592, 584), (592, 600, 601, 593), (593, 601, 602, 594), (594, 602, 603, 595), (595, 603, 604, 596), (596, 604, 605, 597), (597, 605, 606, 598), (598, 606, 607, 599), (599, 607, 600, 592), (600, 608, 609, 601), (601, 609, 610, 602), (602, 610, 611, 603), (603, 611, 612, 604), (604, 612, 613, 605), (605, 613, 614, 606), (606, 614, 615, 607), (607, 615, 608, 600), (608, 616, 617, 609), (609, 617, 618, 610), (610, 618, 619, 611), (611, 619, 620, 612), (612, 620, 621, 613), (613, 621, 622, 614), (614, 622, 623, 615), (615, 623, 616, 608), (616, 624, 625, 617), (617, 625, 626, 618), (618, 626, 627, 619), (619, 627, 628, 620), (620, 628, 629, 621), (621, 629, 630, 622), (622, 630, 631, 623), (623, 631, 624, 616), (624, 632, 633, 625), (625, 633, 634, 626), (626, 634, 635, 627), (627, 635, 636, 628), (628, 636, 637, 629), (629, 637, 638, 630), (630, 638, 639, 631), (631, 639, 632, 624), (632, 640, 641, 633), (633, 641, 642, 634), (634, 642, 643, 635), (635, 643, 644, 636), (636, 644, 645, 637), (637, 645, 646, 638), (638, 646, 647, 639), (639, 647, 640, 632), (640, 648, 649, 641), (641, 649, 650, 642), (642, 650, 651, 643), (643, 651, 652, 644), (644, 652, 653, 645), (645, 653, 654, 646), (646, 654, 655, 647), (647, 655, 648, 640), (648, 656, 657, 649), (649, 657, 658, 650), (650, 658, 659, 651), (651, 659, 660, 652), (652, 660, 661, 653), (653, 661, 662, 654), (654, 662, 663, 655), (655, 663, 656, 648), (656, 664, 665, 657), (657, 665, 666, 658), (658, 666, 667, 659), (659, 667, 668, 660), (660, 668, 669, 661), (661, 669, 670, 662), (662, 670, 671, 663), (663, 671, 664, 656), (664, 576, 577, 665), (665, 577, 578, 666), (666, 578, 579, 667), (667, 579, 580, 668), (668, 580, 581, 669), (669, 581, 582, 670), (670, 582, 583, 671), (671, 583, 576, 664)])
me_cube_001.polygons.foreach_set('use_smooth', [True] * 672)
_uv = me_cube_001.uv_layers.new(name='UVMap')
_uv.uv.foreach_set('vector', [0.3544, 0.8786, 0.3509, 0.8674, 0.3542, 0.8667, 0.3576, 0.8772, 0.3576, 0.8772, 0.3542, 0.8667, 0.3578, 0.866, 0.3606, 0.8754, 0.3606, 0.8754, 0.3578, 0.866, 0.3617, 0.8654, 0.3636, 0.8736, 0.3636, 0.8736, 0.3617, 0.8654, 0.3659, 0.8651, 0.3665, 0.8727, 0.3665, 0.8727, 0.3659, 0.8651, 0.3702, 0.8651, 0.3694, 0.873, 0.3694, 0.873, 0.3702, 0.8651, 0.3738, 0.8656, 0.3721, 0.8741, 0.3721, 0.8741, 0.3738, 0.8656, 0.377, 0.866, 0.3748, 0.8754, 0.3777, 0.8764, 0.3748, 0.8754, 0.377, 0.866, 0.3801, 0.8665, 0.3509, 0.8674, 0.3495, 0.8561, 0.3529, 0.8558, 0.3542, 0.8667, 0.3542, 0.8667, 0.3529, 0.8558, 0.3566, 0.8556, 0.3578, 0.866, 0.3578, 0.866, 0.3566, 0.8556, 0.3609, 0.8555, 0.3617, 0.8654, 0.3617, 0.8654, 0.3609, 0.8555, 0.3657, 0.8554, 0.3659, 0.8651, 0.3659, 0.8651, 0.3657, 0.8554, 0.3702, 0.8554, 0.3702, 0.8651, 0.3702, 0.8651, 0.3702, 0.8554, 0.3743, 0.8557, 0.3738, 0.8656, 0.3738, 0.8656, 0.3743, 0.8557, 0.3778, 0.8559, 0.377, 0.866, 0.377, 0.866, 0.3778, 0.8559, 0.3811, 0.8561, 0.3801, 0.8665, 0.3495, 0.8561, 0.3491, 0.845, 0.3525, 0.8449, 0.3529, 0.8558, 0.3529, 0.8558, 0.3525, 0.8449, 0.3562, 0.8449, 0.3566, 0.8556, 0.3566, 0.8556, 0.3562, 0.8449, 0.3605, 0.845, 0.3609, 0.8555, 0.3609, 0.8555, 0.3605, 0.845, 0.3653, 0.845, 0.3657, 0.8554, 0.3657, 0.8554, 0.3653, 0.845, 0.3701, 0.8451, 0.3702, 0.8554, 0.3702, 0.8554, 0.3701, 0.8451, 0.3745, 0.8452, 0.3743, 0.8557, 0.3743, 0.8557, 0.3745, 0.8452, 0.3782, 0.8453, 0.3778, 0.8559, 0.3778, 0.8559, 0.3782, 0.8453, 0.3815, 0.8454, 0.3811, 0.8561, 0.3491, 0.845, 0.349, 0.8341, 0.3524, 0.8341, 0.3525, 0.8449, 0.3525, 0.8449, 0.3524, 0.8341, 0.356, 0.8341, 0.3562, 0.8449, 0.3562, 0.8449, 0.356, 0.8341, 0.3603, 0.8342, 0.3605, 0.845, 0.3605, 0.845, 0.3603, 0.8342, 0.3653, 0.8343, 0.3653, 0.845, 0.3653, 0.845, 0.3653, 0.8343, 0.3704, 0.8344, 0.3701, 0.8451, 0.3701, 0.8451, 0.3704, 0.8344, 0.3745, 0.8344, 0.3745, 0.8452, 0.3745, 0.8452, 0.3745, 0.8344, 0.3782, 0.8345, 0.3782, 0.8453, 0.3782, 0.8453, 0.3782, 0.8345, 0.3816, 0.8346, 0.3815, 0.8454, 0.349, 0.8341, 0.3489, 0.8233, 0.3522, 0.8233, 0.3524, 0.8341, 0.3524, 0.8341, 0.3522, 0.8233, 0.3561, 0.8233, 0.356, 0.8341, 0.356, 0.8341, 0.3561, 0.8233, 0.3602, 0.8233, 0.3603, 0.8342, 0.3603, 0.8342, 0.3602, 0.8233, 0.3653, 0.8235, 0.3653, 0.8343, 0.3653, 0.8343, 0.3653, 0.8235, 0.3703, 0.8234, 0.3704, 0.8344, 0.3704, 0.8344, 0.3703, 0.8234, 0.3746, 0.8236, 0.3745, 0.8344, 0.3745, 0.8344, 0.3746, 0.8236, 0.3784, 0.8237, 0.3782, 0.8345, 0.3782, 0.8345, 0.3784, 0.8237, 0.3817, 0.8238, 0.3816, 0.8346, 0.3489, 0.8233, 0.3488, 0.8123, 0.3522, 0.8123, 0.3522, 0.8233, 0.3522, 0.8233, 0.3522, 0.8123, 0.356, 0.8124, 0.3561, 0.8233, 0.3561, 0.8233, 0.356, 0.8124, 0.3605, 0.8124, 0.3602, 0.8233, 0.3602, 0.8233, 0.3605, 0.8124, 0.3655, 0.8125, 0.3653, 0.8235, 0.3653, 0.8235, 0.3655, 0.8125, 0.3704, 0.8125, 0.3703, 0.8234, 0.3703, 0.8234, 0.3704, 0.8125, 0.3747, 0.8127, 0.3746, 0.8236, 0.3746, 0.8236, 0.3747, 0.8127, 0.3785, 0.8128, 0.3784, 0.8237, 0.3784, 0.8237, 0.3785, 0.8128, 0.3819, 0.8128, 0.3817, 0.8238, 0.3488, 0.8123, 0.3488, 0.8013, 0.3522, 0.8013, 0.3522, 0.8123, 0.3522, 0.8123, 0.3522, 0.8013, 0.356, 0.8014, 0.356, 0.8124, 0.356, 0.8124, 0.356, 0.8014, 0.3601, 0.8014, 0.3605, 0.8124, 0.3605, 0.8124, 0.3601, 0.8014, 0.3652, 0.8015, 0.3655, 0.8125, 0.3655, 0.8125, 0.3652, 0.8015, 0.3703, 0.8015, 0.3704, 0.8125, 0.3704, 0.8125, 0.3703, 0.8015, 0.3746, 0.8017, 0.3747, 0.8127, 0.3747, 0.8127, 0.3746, 0.8017, 0.3786, 0.8017, 0.3785, 0.8128, 0.3785, 0.8128, 0.3786, 0.8017, 0.382, 0.8017, 0.3819, 0.8128, 0.3488, 0.8013, 0.3488, 0.7904, 0.3522, 0.7904, 0.3522, 0.8013, 0.3522, 0.8013, 0.3522, 0.7904, 0.356, 0.7906, 0.356, 0.8014, 0.356, 0.8014, 0.356, 0.7906, 0.3604, 0.7904, 0.3601, 0.8014, 0.3601, 0.8014, 0.3604, 0.7904, 0.3654, 0.7906, 0.3652, 0.8015, 0.3652, 0.8015, 0.3654, 0.7906, 0.3704, 0.7906, 0.3703, 0.8015, 0.3703, 0.8015, 0.3704, 0.7906, 0.3748, 0.7907, 0.3746, 0.8017, 0.3746, 0.8017, 0.3748, 0.7907, 0.3784, 0.7907, 0.3786, 0.8017, 0.3786, 0.8017, 0.3784, 0.7907, 0.3818, 0.7907, 0.382, 0.8017, 0.3488, 0.7904, 0.3489, 0.7794, 0.3523, 0.7794, 0.3522, 0.7904, 0.3522, 0.7904, 0.3523, 0.7794, 0.356, 0.7796, 0.356, 0.7906, 0.356, 0.7906, 0.356, 0.7796, 0.3605, 0.7796, 0.3604, 0.7904, 0.3604, 0.7904, 0.3605, 0.7796, 0.3653, 0.7797, 0.3654, 0.7906, 0.3654, 0.7906, 0.3653, 0.7797, 0.3702, 0.7797, 0.3704, 0.7906, 0.3704, 0.7906, 0.3702, 0.7797, 0.3746, 0.7798, 0.3748, 0.7907, 0.3748, 0.7907, 0.3746, 0.7798, 0.3783, 0.7798, 0.3784, 0.7907, 0.3784, 0.7907, 0.3783, 0.7798, 0.3818, 0.7797, 0.3818, 0.7907, 0.3489, 0.7794, 0.3493, 0.7685, 0.3526, 0.7686, 0.3523, 0.7794, 0.3523, 0.7794, 0.3526, 0.7686, 0.3561, 0.7689, 0.356, 0.7796, 0.356, 0.7796, 0.3561, 0.7689, 0.3603, 0.7691, 0.3605, 0.7796, 0.3605, 0.7796, 0.3603, 0.7691, 0.365, 0.7692, 0.3653, 0.7797, 0.3653, 0.7797, 0.365, 0.7692, 0.3698, 0.7691, 0.3702, 0.7797, 0.3702, 0.7797, 0.3698, 0.7691, 0.374, 0.7689, 0.3746, 0.7798, 0.3746, 0.7798, 0.374, 0.7689, 0.3778, 0.7687, 0.3783, 0.7798, 0.3783, 0.7798, 0.3778, 0.7687, 0.3813, 0.7684, 0.3818, 0.7797, 0.3493, 0.7685, 0.3503, 0.758, 0.3534, 0.7584, 0.3526, 0.7686, 0.3526, 0.7686, 0.3534, 0.7584, 0.3566, 0.7589, 0.3561, 0.7689, 0.3561, 0.7689, 0.3566, 0.7589, 0.3603, 0.7594, 0.3603, 0.7691, 0.3603, 0.7691, 0.3603, 0.7594, 0.3645, 0.7594, 0.365, 0.7692, 0.365, 0.7692, 0.3645, 0.7594, 0.3688, 0.7591, 0.3698, 0.7691, 0.3698, 0.7691, 0.3688, 0.7591, 0.3728, 0.7584, 0.374, 0.7689, 0.374, 0.7689, 0.3728, 0.7584, 0.3764, 0.7577, 0.3778, 0.7687, 0.3778, 0.7687, 0.3764, 0.7577, 0.3797, 0.7569, 0.3813, 0.7684, 0.3503, 0.758, 0.3526, 0.748, 0.3556, 0.749, 0.3534, 0.7584, 0.3534, 0.7584, 0.3556, 0.749, 0.3583, 0.7504, 0.3566, 0.7589, 0.3566, 0.7589, 0.3583, 0.7504, 0.361, 0.7515, 0.3603, 0.7594, 0.3603, 0.7594, 0.361, 0.7515, 0.3639, 0.7517, 0.3645, 0.7594, 0.3645, 0.7594, 0.3639, 0.7517, 0.3668, 0.7508, 0.3688, 0.7591, 0.3688, 0.7591, 0.3668, 0.7508, 0.3698, 0.749, 0.3728, 0.7584, 0.3728, 0.7584, 0.3698, 0.749, 0.3729, 0.7471, 0.3764, 0.7577, 0.3764, 0.7577, 0.3729, 0.7471, 0.3761, 0.7456, 0.3797, 0.7569, 0.7673, 0.2816, 0.7561, 0.2854, 0.7553, 0.282, 0.7659, 0.2784, 0.7659, 0.2784, 0.7553, 0.282, 0.7545, 0.2784, 0.7639, 0.2753, 0.7639, 0.2753, 0.7545, 0.2784, 0.7538, 0.2745, 0.7621, 0.2724, 0.7621, 0.2724, 0.7538, 0.2745, 0.7534, 0.2702, 0.7611, 0.2695, 0.7611, 0.2695, 0.7534, 0.2702, 0.7534, 0.266, 0.7614, 0.2666, 0.7614, 0.2666, 0.7534, 0.266, 0.7538, 0.2624, 0.7624, 0.2638, 0.7624, 0.2638, 0.7538, 0.2624, 0.7542, 0.259, 0.7638, 0.261, 0.7647, 0.2581, 0.7638, 0.261, 0.7542, 0.259, 0.7546, 0.2559, 0.7561, 0.2854, 0.7447, 0.287, 0.7443, 0.2835, 0.7553, 0.282, 0.7553, 0.282, 0.7443, 0.2835, 0.744, 0.2798, 0.7545, 0.2784, 0.7545, 0.2784, 0.744, 0.2798, 0.7438, 0.2755, 0.7538, 0.2745, 0.7538, 0.2745, 0.7438, 0.2755, 0.7437, 0.2707, 0.7534, 0.2702, 0.7534, 0.2702, 0.7437, 0.2707, 0.7437, 0.266, 0.7534, 0.266, 0.7534, 0.266, 0.7437, 0.266, 0.7439, 0.2619, 0.7538, 0.2624, 0.7538, 0.2624, 0.7439, 0.2619, 0.744, 0.2585, 0.7542, 0.259, 0.7542, 0.259, 0.744, 0.2585, 0.7441, 0.2553, 0.7546, 0.2559, 0.7447, 0.287, 0.7334, 0.2877, 0.7332, 0.2842, 0.7443, 0.2835, 0.7443, 0.2835, 0.7332, 0.2842, 0.7332, 0.2804, 0.744, 0.2798, 0.744, 0.2798, 0.7332, 0.2804, 0.7332, 0.276, 0.7438, 0.2755, 0.7438, 0.2755, 0.7332, 0.276, 0.7332, 0.2711, 0.7437, 0.2707, 0.7437, 0.2707, 0.7332, 0.2711, 0.7333, 0.2662, 0.7437, 0.266, 0.7437, 0.266, 0.7333, 0.2662, 0.7335, 0.262, 0.7439, 0.2619, 0.7439, 0.2619, 0.7335, 0.262, 0.7336, 0.2584, 0.744, 0.2585, 0.744, 0.2585, 0.7336, 0.2584, 0.7336, 0.2551, 0.7441, 0.2553, 0.7334, 0.2877, 0.7222, 0.2879, 0.7222, 0.2845, 0.7332, 0.2842, 0.7332, 0.2842, 0.7222, 0.2845, 0.7222, 0.2807, 0.7332, 0.2804, 0.7332, 0.2804, 0.7222, 0.2807, 0.7223, 0.2763, 0.7332, 0.276, 0.7332, 0.276, 0.7223, 0.2763, 0.7224, 0.2713, 0.7332, 0.2711, 0.7332, 0.2711, 0.7224, 0.2713, 0.7225, 0.2664, 0.7333, 0.2662, 0.7333, 0.2662, 0.7225, 0.2664, 0.7227, 0.262, 0.7335, 0.262, 0.7335, 0.262, 0.7227, 0.262, 0.7228, 0.2583, 0.7336, 0.2584, 0.7336, 0.2584, 0.7228, 0.2583, 0.7228, 0.255, 0.7336, 0.2551, 0.7222, 0.2879, 0.7111, 0.288, 0.7111, 0.2846, 0.7222, 0.2845, 0.7222, 0.2845, 0.7111, 0.2846, 0.7112, 0.2808, 0.7222, 0.2807, 0.7222, 0.2807, 0.7112, 0.2808, 0.7114, 0.2764, 0.7223, 0.2763, 0.7223, 0.2763, 0.7114, 0.2764, 0.7115, 0.2714, 0.7224, 0.2713, 0.7224, 0.2713, 0.7115, 0.2714, 0.7116, 0.2664, 0.7225, 0.2664, 0.7225, 0.2664, 0.7116, 0.2664, 0.7118, 0.262, 0.7227, 0.262, 0.7227, 0.262, 0.7118, 0.262, 0.7119, 0.2583, 0.7228, 0.2583, 0.7228, 0.2583, 0.7119, 0.2583, 0.7119, 0.2549, 0.7228, 0.255, 0.7111, 0.288, 0.7001, 0.288, 0.7001, 0.2846, 0.7111, 0.2846, 0.7111, 0.2846, 0.7001, 0.2846, 0.7002, 0.2808, 0.7112, 0.2808, 0.7112, 0.2808, 0.7002, 0.2808, 0.7004, 0.2764, 0.7114, 0.2764, 0.7114, 0.2764, 0.7004, 0.2764, 0.7006, 0.2714, 0.7115, 0.2714, 0.7115, 0.2714, 0.7006, 0.2714, 0.7007, 0.2664, 0.7116, 0.2664, 0.7116, 0.2664, 0.7007, 0.2664, 0.7009, 0.2621, 0.7118, 0.262, 0.7118, 0.262, 0.7009, 0.2621, 0.701, 0.2583, 0.7119, 0.2583, 0.7119, 0.2583, 0.701, 0.2583, 0.701, 0.2549, 0.7119, 0.2549, 0.7001, 0.288, 0.6892, 0.2879, 0.6892, 0.2846, 0.7001, 0.2846, 0.7001, 0.2846, 0.6892, 0.2846, 0.6893, 0.2808, 0.7002, 0.2808, 0.7002, 0.2808, 0.6893, 0.2808, 0.6895, 0.2765, 0.7004, 0.2764, 0.7004, 0.2764, 0.6895, 0.2765, 0.6896, 0.2715, 0.7006, 0.2714, 0.7006, 0.2714, 0.6896, 0.2715, 0.6898, 0.2665, 0.7007, 0.2664, 0.7007, 0.2664, 0.6898, 0.2665, 0.6899, 0.2621, 0.7009, 0.2621, 0.7009, 0.2621, 0.6899, 0.2621, 0.69, 0.2583, 0.701, 0.2583, 0.701, 0.2583, 0.69, 0.2583, 0.69, 0.2549, 0.701, 0.2549, 0.6892, 0.2879, 0.6783, 0.2879, 0.6783, 0.2845, 0.6892, 0.2846, 0.6892, 0.2846, 0.6783, 0.2845, 0.6784, 0.2808, 0.6893, 0.2808, 0.6893, 0.2808, 0.6784, 0.2808, 0.6786, 0.2765, 0.6895, 0.2765, 0.6895, 0.2765, 0.6786, 0.2765, 0.6787, 0.2716, 0.6896, 0.2715, 0.6896, 0.2715, 0.6787, 0.2716, 0.6788, 0.2666, 0.6898, 0.2665, 0.6898, 0.2665, 0.6788, 0.2666, 0.679, 0.2622, 0.6899, 0.2621, 0.6899, 0.2621, 0.679, 0.2622, 0.679, 0.2584, 0.69, 0.2583, 0.69, 0.2583, 0.679, 0.2584, 0.6789, 0.255, 0.69, 0.2549, 0.6783, 0.2879, 0.6676, 0.2877, 0.6676, 0.2845, 0.6783, 0.2845, 0.6783, 0.2845, 0.6676, 0.2845, 0.6677, 0.2808, 0.6784, 0.2808, 0.6784, 0.2808, 0.6677, 0.2808, 0.6679, 0.2766, 0.6786, 0.2765, 0.6786, 0.2765, 0.6679, 0.2766, 0.668, 0.2718, 0.6787, 0.2716, 0.6787, 0.2716, 0.668, 0.2718, 0.668, 0.2668, 0.6788, 0.2666, 0.6788, 0.2666, 0.668, 0.2668, 0.668, 0.2625, 0.679, 0.2622, 0.679, 0.2622, 0.668, 0.2625, 0.668, 0.2587, 0.679, 0.2584, 0.679, 0.2584, 0.668, 0.2587, 0.6678, 0.2553, 0.6789, 0.255, 0.6676, 0.2877, 0.6571, 0.2875, 0.6572, 0.2843, 0.6676, 0.2845, 0.6676, 0.2845, 0.6572, 0.2843, 0.6573, 0.2809, 0.6677, 0.2808, 0.6677, 0.2808, 0.6573, 0.2809, 0.6575, 0.2768, 0.6679, 0.2766, 0.6679, 0.2766, 0.6575, 0.2768, 0.6576, 0.2721, 0.668, 0.2718, 0.668, 0.2718, 0.6576, 0.2721, 0.6574, 0.2674, 0.668, 0.2668, 0.668, 0.2668, 0.6574, 0.2674, 0.6572, 0.2631, 0.668, 0.2625, 0.668, 0.2625, 0.6572, 0.2631, 0.6569, 0.2594, 0.668, 0.2587, 0.668, 0.2587, 0.6569, 0.2594, 0.6566, 0.2559, 0.6678, 0.2553, 0.6571, 0.2875, 0.6467, 0.2869, 0.6471, 0.2838, 0.6572, 0.2843, 0.6572, 0.2843, 0.6471, 0.2838, 0.6475, 0.2804, 0.6573, 0.2809, 0.6573, 0.2809, 0.6475, 0.2804, 0.6479, 0.2769, 0.6575, 0.2768, 0.6575, 0.2768, 0.6479, 0.2769, 0.6479, 0.2727, 0.6576, 0.2721, 0.6576, 0.2721, 0.6479, 0.2727, 0.6475, 0.2684, 0.6574, 0.2674, 0.6574, 0.2674, 0.6475, 0.2684, 0.6468, 0.2645, 0.6572, 0.2631, 0.6572, 0.2631, 0.6468, 0.2645, 0.646, 0.2609, 0.6569, 0.2594, 0.6569, 0.2594, 0.646, 0.2609, 0.6452, 0.2576, 0.6566, 0.2559, 0.6467, 0.2869, 0.6366, 0.2848, 0.6376, 0.2817, 0.6471, 0.2838, 0.6471, 0.2838, 0.6376, 0.2817, 0.6389, 0.279, 0.6475, 0.2804, 0.6475, 0.2804, 0.6389, 0.279, 0.64, 0.2762, 0.6479, 0.2769, 0.6479, 0.2769, 0.64, 0.2762, 0.6402, 0.2734, 0.6479, 0.2727, 0.6479, 0.2727, 0.6402, 0.2734, 0.6393, 0.2704, 0.6475, 0.2684, 0.6475, 0.2684, 0.6393, 0.2704, 0.6374, 0.2675, 0.6468, 0.2645, 0.6468, 0.2645, 0.6374, 0.2675, 0.6355, 0.2645, 0.646, 0.2609, 0.646, 0.2609, 0.6355, 0.2645, 0.6341, 0.2613, 0.6452, 0.2576, 0.3209, 0.8787, 0.3173, 0.8677, 0.3206, 0.8669, 0.324, 0.8773, 0.324, 0.8773, 0.3206, 0.8669, 0.3241, 0.8662, 0.327, 0.8754, 0.327, 0.8754, 0.3241, 0.8662, 0.3279, 0.8656, 0.3299, 0.8737, 0.3299, 0.8737, 0.3279, 0.8656, 0.3322, 0.8652, 0.3328, 0.8727, 0.3328, 0.8727, 0.3322, 0.8652, 0.3363, 0.8653, 0.3356, 0.873, 0.3356, 0.873, 0.3363, 0.8653, 0.3399, 0.8657, 0.3383, 0.874, 0.3383, 0.874, 0.3399, 0.8657, 0.343, 0.8661, 0.3409, 0.8754, 0.3437, 0.8763, 0.3409, 0.8754, 0.343, 0.8661, 0.346, 0.8666, 0.3173, 0.8677, 0.3158, 0.8565, 0.3192, 0.8562, 0.3206, 0.8669, 0.3206, 0.8669, 0.3192, 0.8562, 0.3228, 0.8559, 0.3241, 0.8662, 0.3241, 0.8662, 0.3228, 0.8559, 0.327, 0.8558, 0.3279, 0.8656, 0.3279, 0.8656, 0.327, 0.8558, 0.3317, 0.8557, 0.3322, 0.8652, 0.3322, 0.8652, 0.3317, 0.8557, 0.3363, 0.8557, 0.3363, 0.8653, 0.3363, 0.8653, 0.3363, 0.8557, 0.3403, 0.856, 0.3399, 0.8657, 0.3399, 0.8657, 0.3403, 0.856, 0.3438, 0.8562, 0.343, 0.8661, 0.343, 0.8661, 0.3438, 0.8562, 0.347, 0.8564, 0.346, 0.8666, 0.3158, 0.8565, 0.3153, 0.8455, 0.3186, 0.8453, 0.3192, 0.8562, 0.3192, 0.8562, 0.3186, 0.8453, 0.3223, 0.8453, 0.3228, 0.8559, 0.3228, 0.8559, 0.3223, 0.8453, 0.3266, 0.8453, 0.327, 0.8558, 0.327, 0.8558, 0.3266, 0.8453, 0.3314, 0.8454, 0.3317, 0.8557, 0.3317, 0.8557, 0.3314, 0.8454, 0.3361, 0.8455, 0.3363, 0.8557, 0.3363, 0.8557, 0.3361, 0.8455, 0.3405, 0.8455, 0.3403, 0.856, 0.3403, 0.856, 0.3405, 0.8455, 0.3441, 0.8457, 0.3438, 0.8562, 0.3438, 0.8562, 0.3441, 0.8457, 0.3474, 0.8458, 0.347, 0.8564, 0.3153, 0.8455, 0.3151, 0.8346, 0.3185, 0.8346, 0.3186, 0.8453, 0.3186, 0.8453, 0.3185, 0.8346, 0.322, 0.8346, 0.3223, 0.8453, 0.3223, 0.8453, 0.322, 0.8346, 0.3264, 0.8347, 0.3266, 0.8453, 0.3266, 0.8453, 0.3264, 0.8347, 0.3313, 0.8348, 0.3314, 0.8454, 0.3314, 0.8454, 0.3313, 0.8348, 0.3364, 0.8348, 0.3361, 0.8455, 0.3361, 0.8455, 0.3364, 0.8348, 0.3405, 0.8349, 0.3405, 0.8455, 0.3405, 0.8455, 0.3405, 0.8349, 0.3442, 0.835, 0.3441, 0.8457, 0.3441, 0.8457, 0.3442, 0.835, 0.3475, 0.835, 0.3474, 0.8458, 0.3151, 0.8346, 0.3149, 0.8239, 0.3183, 0.8238, 0.3185, 0.8346, 0.3185, 0.8346, 0.3183, 0.8238, 0.3222, 0.8238, 0.322, 0.8346, 0.322, 0.8346, 0.3222, 0.8238, 0.3263, 0.8238, 0.3264, 0.8347, 0.3264, 0.8347, 0.3263, 0.8238, 0.3313, 0.824, 0.3313, 0.8348, 0.3313, 0.8348, 0.3313, 0.824, 0.3363, 0.8239, 0.3364, 0.8348, 0.3364, 0.8348, 0.3363, 0.8239, 0.3406, 0.8241, 0.3405, 0.8349, 0.3405, 0.8349, 0.3406, 0.8241, 0.3443, 0.8243, 0.3442, 0.835, 0.3442, 0.835, 0.3443, 0.8243, 0.3476, 0.8243, 0.3475, 0.835, 0.3149, 0.8239, 0.3149, 0.8129, 0.3183, 0.8128, 0.3183, 0.8238, 0.3183, 0.8238, 0.3183, 0.8128, 0.322, 0.8129, 0.3222, 0.8238, 0.3222, 0.8238, 0.322, 0.8129, 0.3266, 0.8129, 0.3263, 0.8238, 0.3263, 0.8238, 0.3266, 0.8129, 0.3316, 0.8131, 0.3313, 0.824, 0.3313, 0.824, 0.3316, 0.8131, 0.3364, 0.8131, 0.3363, 0.8239, 0.3363, 0.8239, 0.3364, 0.8131, 0.3407, 0.8133, 0.3406, 0.8241, 0.3406, 0.8241, 0.3407, 0.8133, 0.3445, 0.8135, 0.3443, 0.8243, 0.3443, 0.8243, 0.3445, 0.8135, 0.3478, 0.8135, 0.3476, 0.8243, 0.3149, 0.8129, 0.3148, 0.8019, 0.3183, 0.8019, 0.3183, 0.8128, 0.3183, 0.8128, 0.3183, 0.8019, 0.322, 0.802, 0.322, 0.8129, 0.322, 0.8129, 0.322, 0.802, 0.3262, 0.802, 0.3266, 0.8129, 0.3266, 0.8129, 0.3262, 0.802, 0.3313, 0.8021, 0.3316, 0.8131, 0.3316, 0.8131, 0.3313, 0.8021, 0.3364, 0.8021, 0.3364, 0.8131, 0.3364, 0.8131, 0.3364, 0.8021, 0.3408, 0.8024, 0.3407, 0.8133, 0.3407, 0.8133, 0.3408, 0.8024, 0.3446, 0.8025, 0.3445, 0.8135, 0.3445, 0.8135, 0.3446, 0.8025, 0.348, 0.8026, 0.3478, 0.8135, 0.3148, 0.8019, 0.3148, 0.7909, 0.3183, 0.7909, 0.3183, 0.8019, 0.3183, 0.8019, 0.3183, 0.7909, 0.3221, 0.791, 0.322, 0.802, 0.322, 0.802, 0.3221, 0.791, 0.3265, 0.7909, 0.3262, 0.802, 0.3262, 0.802, 0.3265, 0.7909, 0.3315, 0.7911, 0.3313, 0.8021, 0.3313, 0.8021, 0.3315, 0.7911, 0.3365, 0.791, 0.3364, 0.8021, 0.3364, 0.8021, 0.3365, 0.791, 0.341, 0.7913, 0.3408, 0.8024, 0.3408, 0.8024, 0.341, 0.7913, 0.3448, 0.7914, 0.3446, 0.8025, 0.3446, 0.8025, 0.3448, 0.7914, 0.3483, 0.7914, 0.348, 0.8026, 0.3148, 0.7909, 0.315, 0.7797, 0.3184, 0.7798, 0.3183, 0.7909, 0.3183, 0.7909, 0.3184, 0.7798, 0.3222, 0.78, 0.3221, 0.791, 0.3221, 0.791, 0.3222, 0.78, 0.3267, 0.78, 0.3265, 0.7909, 0.3265, 0.7909, 0.3267, 0.78, 0.3317, 0.7801, 0.3315, 0.7911, 0.3315, 0.7911, 0.3317, 0.7801, 0.3365, 0.7801, 0.3365, 0.791, 0.3365, 0.791, 0.3365, 0.7801, 0.3409, 0.7802, 0.341, 0.7913, 0.341, 0.7913, 0.3409, 0.7802, 0.3448, 0.7802, 0.3448, 0.7914, 0.3448, 0.7914, 0.3448, 0.7802, 0.3483, 0.7801, 0.3483, 0.7914, 0.315, 0.7797, 0.3154, 0.7687, 0.3187, 0.7689, 0.3184, 0.7798, 0.3184, 0.7798, 0.3187, 0.7689, 0.3223, 0.7691, 0.3222, 0.78, 0.3222, 0.78, 0.3223, 0.7691, 0.3265, 0.7694, 0.3267, 0.78, 0.3267, 0.78, 0.3265, 0.7694, 0.3313, 0.7695, 0.3317, 0.7801, 0.3317, 0.7801, 0.3313, 0.7695, 0.3361, 0.7694, 0.3365, 0.7801, 0.3365, 0.7801, 0.3361, 0.7694, 0.3404, 0.7692, 0.3409, 0.7802, 0.3409, 0.7802, 0.3404, 0.7692, 0.3442, 0.769, 0.3448, 0.7802, 0.3448, 0.7802, 0.3442, 0.769, 0.3478, 0.7686, 0.3483, 0.7801, 0.3154, 0.7687, 0.3164, 0.7581, 0.3196, 0.7586, 0.3187, 0.7689, 0.3187, 0.7689, 0.3196, 0.7586, 0.3228, 0.7591, 0.3223, 0.7691, 0.3223, 0.7691, 0.3228, 0.7591, 0.3265, 0.7595, 0.3265, 0.7694, 0.3265, 0.7694, 0.3265, 0.7595, 0.3308, 0.7596, 0.3313, 0.7695, 0.3313, 0.7695, 0.3308, 0.7596, 0.3352, 0.7592, 0.3361, 0.7694, 0.3361, 0.7694, 0.3352, 0.7592, 0.3392, 0.7586, 0.3404, 0.7692, 0.3404, 0.7692, 0.3392, 0.7586, 0.3428, 0.7578, 0.3442, 0.769, 0.3442, 0.769, 0.3428, 0.7578, 0.3462, 0.757, 0.3478, 0.7686, 0.3164, 0.7581, 0.3187, 0.7481, 0.3218, 0.7491, 0.3196, 0.7586, 0.3196, 0.7586, 0.3218, 0.7491, 0.3245, 0.7504, 0.3228, 0.7591, 0.3228, 0.7591, 0.3245, 0.7504, 0.3272, 0.7515, 0.3265, 0.7595, 0.3265, 0.7595, 0.3272, 0.7515, 0.3301, 0.7518, 0.3308, 0.7596, 0.3308, 0.7596, 0.3301, 0.7518, 0.3331, 0.7508, 0.3352, 0.7592, 0.3352, 0.7592, 0.3331, 0.7508, 0.3361, 0.749, 0.3392, 0.7586, 0.3392, 0.7586, 0.3361, 0.749, 0.3392, 0.7471, 0.3428, 0.7578, 0.3428, 0.7578, 0.3392, 0.7471, 0.3425, 0.7456, 0.3462, 0.757, 0.3544, 0.8786, 0.3509, 0.8674, 0.3542, 0.8667, 0.3576, 0.8772, 0.3576, 0.8772, 0.3542, 0.8667, 0.3578, 0.866, 0.3606, 0.8754, 0.3606, 0.8754, 0.3578, 0.866, 0.3617, 0.8654, 0.3636, 0.8736, 0.3636, 0.8736, 0.3617, 0.8654, 0.3659, 0.8651, 0.3665, 0.8727, 0.3665, 0.8727, 0.3659, 0.8651, 0.3702, 0.8651, 0.3694, 0.873, 0.3694, 0.873, 0.3702, 0.8651, 0.3738, 0.8656, 0.3721, 0.8741, 0.3721, 0.8741, 0.3738, 0.8656, 0.377, 0.866, 0.3748, 0.8754, 0.3777, 0.8764, 0.3748, 0.8754, 0.377, 0.866, 0.3801, 0.8665, 0.3509, 0.8674, 0.3495, 0.8561, 0.3529, 0.8558, 0.3542, 0.8667, 0.3542, 0.8667, 0.3529, 0.8558, 0.3566, 0.8556, 0.3578, 0.866, 0.3578, 0.866, 0.3566, 0.8556, 0.3609, 0.8555, 0.3617, 0.8654, 0.3617, 0.8654, 0.3609, 0.8555, 0.3657, 0.8554, 0.3659, 0.8651, 0.3659, 0.8651, 0.3657, 0.8554, 0.3702, 0.8554, 0.3702, 0.8651, 0.3702, 0.8651, 0.3702, 0.8554, 0.3743, 0.8557, 0.3738, 0.8656, 0.3738, 0.8656, 0.3743, 0.8557, 0.3778, 0.8559, 0.377, 0.866, 0.377, 0.866, 0.3778, 0.8559, 0.3811, 0.8561, 0.3801, 0.8665, 0.3495, 0.8561, 0.3491, 0.845, 0.3525, 0.8449, 0.3529, 0.8558, 0.3529, 0.8558, 0.3525, 0.8449, 0.3562, 0.8449, 0.3566, 0.8556, 0.3566, 0.8556, 0.3562, 0.8449, 0.3605, 0.845, 0.3609, 0.8555, 0.3609, 0.8555, 0.3605, 0.845, 0.3653, 0.845, 0.3657, 0.8554, 0.3657, 0.8554, 0.3653, 0.845, 0.3701, 0.8451, 0.3702, 0.8554, 0.3702, 0.8554, 0.3701, 0.8451, 0.3745, 0.8452, 0.3743, 0.8557, 0.3743, 0.8557, 0.3745, 0.8452, 0.3782, 0.8453, 0.3778, 0.8559, 0.3778, 0.8559, 0.3782, 0.8453, 0.3815, 0.8454, 0.3811, 0.8561, 0.3491, 0.845, 0.349, 0.8341, 0.3524, 0.8341, 0.3525, 0.8449, 0.3525, 0.8449, 0.3524, 0.8341, 0.356, 0.8341, 0.3562, 0.8449, 0.3562, 0.8449, 0.356, 0.8341, 0.3603, 0.8342, 0.3605, 0.845, 0.3605, 0.845, 0.3603, 0.8342, 0.3653, 0.8343, 0.3653, 0.845, 0.3653, 0.845, 0.3653, 0.8343, 0.3704, 0.8344, 0.3701, 0.8451, 0.3701, 0.8451, 0.3704, 0.8344, 0.3745, 0.8344, 0.3745, 0.8452, 0.3745, 0.8452, 0.3745, 0.8344, 0.3782, 0.8345, 0.3782, 0.8453, 0.3782, 0.8453, 0.3782, 0.8345, 0.3816, 0.8346, 0.3815, 0.8454, 0.349, 0.8341, 0.3489, 0.8233, 0.3522, 0.8233, 0.3524, 0.8341, 0.3524, 0.8341, 0.3522, 0.8233, 0.3561, 0.8233, 0.356, 0.8341, 0.356, 0.8341, 0.3561, 0.8233, 0.3602, 0.8233, 0.3603, 0.8342, 0.3603, 0.8342, 0.3602, 0.8233, 0.3653, 0.8235, 0.3653, 0.8343, 0.3653, 0.8343, 0.3653, 0.8235, 0.3703, 0.8234, 0.3704, 0.8344, 0.3704, 0.8344, 0.3703, 0.8234, 0.3746, 0.8236, 0.3745, 0.8344, 0.3745, 0.8344, 0.3746, 0.8236, 0.3784, 0.8237, 0.3782, 0.8345, 0.3782, 0.8345, 0.3784, 0.8237, 0.3817, 0.8238, 0.3816, 0.8346, 0.3489, 0.8233, 0.3488, 0.8123, 0.3522, 0.8123, 0.3522, 0.8233, 0.3522, 0.8233, 0.3522, 0.8123, 0.356, 0.8124, 0.3561, 0.8233, 0.3561, 0.8233, 0.356, 0.8124, 0.3605, 0.8124, 0.3602, 0.8233, 0.3602, 0.8233, 0.3605, 0.8124, 0.3655, 0.8125, 0.3653, 0.8235, 0.3653, 0.8235, 0.3655, 0.8125, 0.3704, 0.8125, 0.3703, 0.8234, 0.3703, 0.8234, 0.3704, 0.8125, 0.3747, 0.8127, 0.3746, 0.8236, 0.3746, 0.8236, 0.3747, 0.8127, 0.3785, 0.8128, 0.3784, 0.8237, 0.3784, 0.8237, 0.3785, 0.8128, 0.3819, 0.8128, 0.3817, 0.8238, 0.3488, 0.8123, 0.3488, 0.8013, 0.3522, 0.8013, 0.3522, 0.8123, 0.3522, 0.8123, 0.3522, 0.8013, 0.356, 0.8014, 0.356, 0.8124, 0.356, 0.8124, 0.356, 0.8014, 0.3601, 0.8014, 0.3605, 0.8124, 0.3605, 0.8124, 0.3601, 0.8014, 0.3652, 0.8015, 0.3655, 0.8125, 0.3655, 0.8125, 0.3652, 0.8015, 0.3703, 0.8015, 0.3704, 0.8125, 0.3704, 0.8125, 0.3703, 0.8015, 0.3746, 0.8017, 0.3747, 0.8127, 0.3747, 0.8127, 0.3746, 0.8017, 0.3786, 0.8017, 0.3785, 0.8128, 0.3785, 0.8128, 0.3786, 0.8017, 0.382, 0.8017, 0.3819, 0.8128, 0.3488, 0.8013, 0.3488, 0.7904, 0.3522, 0.7904, 0.3522, 0.8013, 0.3522, 0.8013, 0.3522, 0.7904, 0.356, 0.7906, 0.356, 0.8014, 0.356, 0.8014, 0.356, 0.7906, 0.3604, 0.7904, 0.3601, 0.8014, 0.3601, 0.8014, 0.3604, 0.7904, 0.3654, 0.7906, 0.3652, 0.8015, 0.3652, 0.8015, 0.3654, 0.7906, 0.3704, 0.7906, 0.3703, 0.8015, 0.3703, 0.8015, 0.3704, 0.7906, 0.3748, 0.7907, 0.3746, 0.8017, 0.3746, 0.8017, 0.3748, 0.7907, 0.3784, 0.7907, 0.3786, 0.8017, 0.3786, 0.8017, 0.3784, 0.7907, 0.3818, 0.7907, 0.382, 0.8017, 0.3488, 0.7904, 0.3489, 0.7794, 0.3523, 0.7794, 0.3522, 0.7904, 0.3522, 0.7904, 0.3523, 0.7794, 0.356, 0.7796, 0.356, 0.7906, 0.356, 0.7906, 0.356, 0.7796, 0.3605, 0.7796, 0.3604, 0.7904, 0.3604, 0.7904, 0.3605, 0.7796, 0.3653, 0.7797, 0.3654, 0.7906, 0.3654, 0.7906, 0.3653, 0.7797, 0.3702, 0.7797, 0.3704, 0.7906, 0.3704, 0.7906, 0.3702, 0.7797, 0.3746, 0.7798, 0.3748, 0.7907, 0.3748, 0.7907, 0.3746, 0.7798, 0.3783, 0.7798, 0.3784, 0.7907, 0.3784, 0.7907, 0.3783, 0.7798, 0.3818, 0.7797, 0.3818, 0.7907, 0.3489, 0.7794, 0.3493, 0.7685, 0.3526, 0.7686, 0.3523, 0.7794, 0.3523, 0.7794, 0.3526, 0.7686, 0.3561, 0.7689, 0.356, 0.7796, 0.356, 0.7796, 0.3561, 0.7689, 0.3603, 0.7691, 0.3605, 0.7796, 0.3605, 0.7796, 0.3603, 0.7691, 0.365, 0.7692, 0.3653, 0.7797, 0.3653, 0.7797, 0.365, 0.7692, 0.3698, 0.7691, 0.3702, 0.7797, 0.3702, 0.7797, 0.3698, 0.7691, 0.374, 0.7689, 0.3746, 0.7798, 0.3746, 0.7798, 0.374, 0.7689, 0.3778, 0.7687, 0.3783, 0.7798, 0.3783, 0.7798, 0.3778, 0.7687, 0.3813, 0.7684, 0.3818, 0.7797, 0.3493, 0.7685, 0.3503, 0.758, 0.3534, 0.7584, 0.3526, 0.7686, 0.3526, 0.7686, 0.3534, 0.7584, 0.3566, 0.7589, 0.3561, 0.7689, 0.3561, 0.7689, 0.3566, 0.7589, 0.3603, 0.7594, 0.3603, 0.7691, 0.3603, 0.7691, 0.3603, 0.7594, 0.3645, 0.7594, 0.365, 0.7692, 0.365, 0.7692, 0.3645, 0.7594, 0.3688, 0.7591, 0.3698, 0.7691, 0.3698, 0.7691, 0.3688, 0.7591, 0.3728, 0.7584, 0.374, 0.7689, 0.374, 0.7689, 0.3728, 0.7584, 0.3764, 0.7577, 0.3778, 0.7687, 0.3778, 0.7687, 0.3764, 0.7577, 0.3797, 0.7569, 0.3813, 0.7684, 0.3503, 0.758, 0.3526, 0.748, 0.3556, 0.749, 0.3534, 0.7584, 0.3534, 0.7584, 0.3556, 0.749, 0.3583, 0.7504, 0.3566, 0.7589, 0.3566, 0.7589, 0.3583, 0.7504, 0.361, 0.7515, 0.3603, 0.7594, 0.3603, 0.7594, 0.361, 0.7515, 0.3639, 0.7517, 0.3645, 0.7594, 0.3645, 0.7594, 0.3639, 0.7517, 0.3668, 0.7508, 0.3688, 0.7591, 0.3688, 0.7591, 0.3668, 0.7508, 0.3698, 0.749, 0.3728, 0.7584, 0.3728, 0.7584, 0.3698, 0.749, 0.3729, 0.7471, 0.3764, 0.7577, 0.3764, 0.7577, 0.3729, 0.7471, 0.3761, 0.7456, 0.3797, 0.7569, 0.7673, 0.2816, 0.7561, 0.2854, 0.7553, 0.282, 0.7659, 0.2784, 0.7659, 0.2784, 0.7553, 0.282, 0.7545, 0.2784, 0.7639, 0.2753, 0.7639, 0.2753, 0.7545, 0.2784, 0.7538, 0.2745, 0.7621, 0.2724, 0.7621, 0.2724, 0.7538, 0.2745, 0.7534, 0.2702, 0.7611, 0.2695, 0.7611, 0.2695, 0.7534, 0.2702, 0.7534, 0.266, 0.7614, 0.2666, 0.7614, 0.2666, 0.7534, 0.266, 0.7538, 0.2624, 0.7624, 0.2638, 0.7624, 0.2638, 0.7538, 0.2624, 0.7542, 0.259, 0.7638, 0.261, 0.7647, 0.2581, 0.7638, 0.261, 0.7542, 0.259, 0.7546, 0.2559, 0.7561, 0.2854, 0.7447, 0.287, 0.7443, 0.2835, 0.7553, 0.282, 0.7553, 0.282, 0.7443, 0.2835, 0.744, 0.2798, 0.7545, 0.2784, 0.7545, 0.2784, 0.744, 0.2798, 0.7438, 0.2755, 0.7538, 0.2745, 0.7538, 0.2745, 0.7438, 0.2755, 0.7437, 0.2707, 0.7534, 0.2702, 0.7534, 0.2702, 0.7437, 0.2707, 0.7437, 0.266, 0.7534, 0.266, 0.7534, 0.266, 0.7437, 0.266, 0.7439, 0.2619, 0.7538, 0.2624, 0.7538, 0.2624, 0.7439, 0.2619, 0.744, 0.2585, 0.7542, 0.259, 0.7542, 0.259, 0.744, 0.2585, 0.7441, 0.2553, 0.7546, 0.2559, 0.7447, 0.287, 0.7334, 0.2877, 0.7332, 0.2842, 0.7443, 0.2835, 0.7443, 0.2835, 0.7332, 0.2842, 0.7332, 0.2804, 0.744, 0.2798, 0.744, 0.2798, 0.7332, 0.2804, 0.7332, 0.276, 0.7438, 0.2755, 0.7438, 0.2755, 0.7332, 0.276, 0.7332, 0.2711, 0.7437, 0.2707, 0.7437, 0.2707, 0.7332, 0.2711, 0.7333, 0.2662, 0.7437, 0.266, 0.7437, 0.266, 0.7333, 0.2662, 0.7335, 0.262, 0.7439, 0.2619, 0.7439, 0.2619, 0.7335, 0.262, 0.7336, 0.2584, 0.744, 0.2585, 0.744, 0.2585, 0.7336, 0.2584, 0.7336, 0.2551, 0.7441, 0.2553, 0.7334, 0.2877, 0.7222, 0.2879, 0.7222, 0.2845, 0.7332, 0.2842, 0.7332, 0.2842, 0.7222, 0.2845, 0.7222, 0.2807, 0.7332, 0.2804, 0.7332, 0.2804, 0.7222, 0.2807, 0.7223, 0.2763, 0.7332, 0.276, 0.7332, 0.276, 0.7223, 0.2763, 0.7224, 0.2713, 0.7332, 0.2711, 0.7332, 0.2711, 0.7224, 0.2713, 0.7225, 0.2664, 0.7333, 0.2662, 0.7333, 0.2662, 0.7225, 0.2664, 0.7227, 0.262, 0.7335, 0.262, 0.7335, 0.262, 0.7227, 0.262, 0.7228, 0.2583, 0.7336, 0.2584, 0.7336, 0.2584, 0.7228, 0.2583, 0.7228, 0.255, 0.7336, 0.2551, 0.7222, 0.2879, 0.7111, 0.288, 0.7111, 0.2846, 0.7222, 0.2845, 0.7222, 0.2845, 0.7111, 0.2846, 0.7112, 0.2808, 0.7222, 0.2807, 0.7222, 0.2807, 0.7112, 0.2808, 0.7114, 0.2764, 0.7223, 0.2763, 0.7223, 0.2763, 0.7114, 0.2764, 0.7115, 0.2714, 0.7224, 0.2713, 0.7224, 0.2713, 0.7115, 0.2714, 0.7116, 0.2664, 0.7225, 0.2664, 0.7225, 0.2664, 0.7116, 0.2664, 0.7118, 0.262, 0.7227, 0.262, 0.7227, 0.262, 0.7118, 0.262, 0.7119, 0.2583, 0.7228, 0.2583, 0.7228, 0.2583, 0.7119, 0.2583, 0.7119, 0.2549, 0.7228, 0.255, 0.7111, 0.288, 0.7001, 0.288, 0.7001, 0.2846, 0.7111, 0.2846, 0.7111, 0.2846, 0.7001, 0.2846, 0.7002, 0.2808, 0.7112, 0.2808, 0.7112, 0.2808, 0.7002, 0.2808, 0.7004, 0.2764, 0.7114, 0.2764, 0.7114, 0.2764, 0.7004, 0.2764, 0.7006, 0.2714, 0.7115, 0.2714, 0.7115, 0.2714, 0.7006, 0.2714, 0.7007, 0.2664, 0.7116, 0.2664, 0.7116, 0.2664, 0.7007, 0.2664, 0.7009, 0.2621, 0.7118, 0.262, 0.7118, 0.262, 0.7009, 0.2621, 0.701, 0.2583, 0.7119, 0.2583, 0.7119, 0.2583, 0.701, 0.2583, 0.701, 0.2549, 0.7119, 0.2549, 0.7001, 0.288, 0.6892, 0.2879, 0.6892, 0.2846, 0.7001, 0.2846, 0.7001, 0.2846, 0.6892, 0.2846, 0.6893, 0.2808, 0.7002, 0.2808, 0.7002, 0.2808, 0.6893, 0.2808, 0.6895, 0.2765, 0.7004, 0.2764, 0.7004, 0.2764, 0.6895, 0.2765, 0.6896, 0.2715, 0.7006, 0.2714, 0.7006, 0.2714, 0.6896, 0.2715, 0.6898, 0.2665, 0.7007, 0.2664, 0.7007, 0.2664, 0.6898, 0.2665, 0.6899, 0.2621, 0.7009, 0.2621, 0.7009, 0.2621, 0.6899, 0.2621, 0.69, 0.2583, 0.701, 0.2583, 0.701, 0.2583, 0.69, 0.2583, 0.69, 0.2549, 0.701, 0.2549, 0.6892, 0.2879, 0.6783, 0.2879, 0.6783, 0.2845, 0.6892, 0.2846, 0.6892, 0.2846, 0.6783, 0.2845, 0.6784, 0.2808, 0.6893, 0.2808, 0.6893, 0.2808, 0.6784, 0.2808, 0.6786, 0.2765, 0.6895, 0.2765, 0.6895, 0.2765, 0.6786, 0.2765, 0.6787, 0.2716, 0.6896, 0.2715, 0.6896, 0.2715, 0.6787, 0.2716, 0.6788, 0.2666, 0.6898, 0.2665, 0.6898, 0.2665, 0.6788, 0.2666, 0.679, 0.2622, 0.6899, 0.2621, 0.6899, 0.2621, 0.679, 0.2622, 0.679, 0.2584, 0.69, 0.2583, 0.69, 0.2583, 0.679, 0.2584, 0.6789, 0.255, 0.69, 0.2549, 0.6783, 0.2879, 0.6676, 0.2877, 0.6676, 0.2845, 0.6783, 0.2845, 0.6783, 0.2845, 0.6676, 0.2845, 0.6677, 0.2808, 0.6784, 0.2808, 0.6784, 0.2808, 0.6677, 0.2808, 0.6679, 0.2766, 0.6786, 0.2765, 0.6786, 0.2765, 0.6679, 0.2766, 0.668, 0.2718, 0.6787, 0.2716, 0.6787, 0.2716, 0.668, 0.2718, 0.668, 0.2668, 0.6788, 0.2666, 0.6788, 0.2666, 0.668, 0.2668, 0.668, 0.2625, 0.679, 0.2622, 0.679, 0.2622, 0.668, 0.2625, 0.668, 0.2587, 0.679, 0.2584, 0.679, 0.2584, 0.668, 0.2587, 0.6678, 0.2553, 0.6789, 0.255, 0.6676, 0.2877, 0.6571, 0.2875, 0.6572, 0.2843, 0.6676, 0.2845, 0.6676, 0.2845, 0.6572, 0.2843, 0.6573, 0.2809, 0.6677, 0.2808, 0.6677, 0.2808, 0.6573, 0.2809, 0.6575, 0.2768, 0.6679, 0.2766, 0.6679, 0.2766, 0.6575, 0.2768, 0.6576, 0.2721, 0.668, 0.2718, 0.668, 0.2718, 0.6576, 0.2721, 0.6574, 0.2674, 0.668, 0.2668, 0.668, 0.2668, 0.6574, 0.2674, 0.6572, 0.2631, 0.668, 0.2625, 0.668, 0.2625, 0.6572, 0.2631, 0.6569, 0.2594, 0.668, 0.2587, 0.668, 0.2587, 0.6569, 0.2594, 0.6566, 0.2559, 0.6678, 0.2553, 0.6571, 0.2875, 0.6467, 0.2869, 0.6471, 0.2838, 0.6572, 0.2843, 0.6572, 0.2843, 0.6471, 0.2838, 0.6475, 0.2804, 0.6573, 0.2809, 0.6573, 0.2809, 0.6475, 0.2804, 0.6479, 0.2769, 0.6575, 0.2768, 0.6575, 0.2768, 0.6479, 0.2769, 0.6479, 0.2727, 0.6576, 0.2721, 0.6576, 0.2721, 0.6479, 0.2727, 0.6475, 0.2684, 0.6574, 0.2674, 0.6574, 0.2674, 0.6475, 0.2684, 0.6468, 0.2645, 0.6572, 0.2631, 0.6572, 0.2631, 0.6468, 0.2645, 0.646, 0.2609, 0.6569, 0.2594, 0.6569, 0.2594, 0.646, 0.2609, 0.6452, 0.2576, 0.6566, 0.2559, 0.6467, 0.2869, 0.6366, 0.2848, 0.6376, 0.2817, 0.6471, 0.2838, 0.6471, 0.2838, 0.6376, 0.2817, 0.6389, 0.279, 0.6475, 0.2804, 0.6475, 0.2804, 0.6389, 0.279, 0.64, 0.2762, 0.6479, 0.2769, 0.6479, 0.2769, 0.64, 0.2762, 0.6402, 0.2734, 0.6479, 0.2727, 0.6479, 0.2727, 0.6402, 0.2734, 0.6393, 0.2704, 0.6475, 0.2684, 0.6475, 0.2684, 0.6393, 0.2704, 0.6374, 0.2675, 0.6468, 0.2645, 0.6468, 0.2645, 0.6374, 0.2675, 0.6355, 0.2645, 0.646, 0.2609, 0.646, 0.2609, 0.6355, 0.2645, 0.6341, 0.2613, 0.6452, 0.2576, 0.3209, 0.8787, 0.3173, 0.8677, 0.3206, 0.8669, 0.324, 0.8773, 0.324, 0.8773, 0.3206, 0.8669, 0.3241, 0.8662, 0.327, 0.8754, 0.327, 0.8754, 0.3241, 0.8662, 0.3279, 0.8656, 0.3299, 0.8737, 0.3299, 0.8737, 0.3279, 0.8656, 0.3322, 0.8652, 0.3328, 0.8727, 0.3328, 0.8727, 0.3322, 0.8652, 0.3363, 0.8653, 0.3356, 0.873, 0.3356, 0.873, 0.3363, 0.8653, 0.3399, 0.8657, 0.3383, 0.874, 0.3383, 0.874, 0.3399, 0.8657, 0.343, 0.8661, 0.3409, 0.8754, 0.3437, 0.8763, 0.3409, 0.8754, 0.343, 0.8661, 0.346, 0.8666, 0.3173, 0.8677, 0.3158, 0.8565, 0.3192, 0.8562, 0.3206, 0.8669, 0.3206, 0.8669, 0.3192, 0.8562, 0.3228, 0.8559, 0.3241, 0.8662, 0.3241, 0.8662, 0.3228, 0.8559, 0.327, 0.8558, 0.3279, 0.8656, 0.3279, 0.8656, 0.327, 0.8558, 0.3317, 0.8557, 0.3322, 0.8652, 0.3322, 0.8652, 0.3317, 0.8557, 0.3363, 0.8557, 0.3363, 0.8653, 0.3363, 0.8653, 0.3363, 0.8557, 0.3403, 0.856, 0.3399, 0.8657, 0.3399, 0.8657, 0.3403, 0.856, 0.3438, 0.8562, 0.343, 0.8661, 0.343, 0.8661, 0.3438, 0.8562, 0.347, 0.8564, 0.346, 0.8666, 0.3158, 0.8565, 0.3153, 0.8455, 0.3186, 0.8453, 0.3192, 0.8562, 0.3192, 0.8562, 0.3186, 0.8453, 0.3223, 0.8453, 0.3228, 0.8559, 0.3228, 0.8559, 0.3223, 0.8453, 0.3266, 0.8453, 0.327, 0.8558, 0.327, 0.8558, 0.3266, 0.8453, 0.3314, 0.8454, 0.3317, 0.8557, 0.3317, 0.8557, 0.3314, 0.8454, 0.3361, 0.8455, 0.3363, 0.8557, 0.3363, 0.8557, 0.3361, 0.8455, 0.3405, 0.8455, 0.3403, 0.856, 0.3403, 0.856, 0.3405, 0.8455, 0.3441, 0.8457, 0.3438, 0.8562, 0.3438, 0.8562, 0.3441, 0.8457, 0.3474, 0.8458, 0.347, 0.8564, 0.3153, 0.8455, 0.3151, 0.8346, 0.3185, 0.8346, 0.3186, 0.8453, 0.3186, 0.8453, 0.3185, 0.8346, 0.322, 0.8346, 0.3223, 0.8453, 0.3223, 0.8453, 0.322, 0.8346, 0.3264, 0.8347, 0.3266, 0.8453, 0.3266, 0.8453, 0.3264, 0.8347, 0.3313, 0.8348, 0.3314, 0.8454, 0.3314, 0.8454, 0.3313, 0.8348, 0.3364, 0.8348, 0.3361, 0.8455, 0.3361, 0.8455, 0.3364, 0.8348, 0.3405, 0.8349, 0.3405, 0.8455, 0.3405, 0.8455, 0.3405, 0.8349, 0.3442, 0.835, 0.3441, 0.8457, 0.3441, 0.8457, 0.3442, 0.835, 0.3475, 0.835, 0.3474, 0.8458, 0.3151, 0.8346, 0.3149, 0.8239, 0.3183, 0.8238, 0.3185, 0.8346, 0.3185, 0.8346, 0.3183, 0.8238, 0.3222, 0.8238, 0.322, 0.8346, 0.322, 0.8346, 0.3222, 0.8238, 0.3263, 0.8238, 0.3264, 0.8347, 0.3264, 0.8347, 0.3263, 0.8238, 0.3313, 0.824, 0.3313, 0.8348, 0.3313, 0.8348, 0.3313, 0.824, 0.3363, 0.8239, 0.3364, 0.8348, 0.3364, 0.8348, 0.3363, 0.8239, 0.3406, 0.8241, 0.3405, 0.8349, 0.3405, 0.8349, 0.3406, 0.8241, 0.3443, 0.8243, 0.3442, 0.835, 0.3442, 0.835, 0.3443, 0.8243, 0.3476, 0.8243, 0.3475, 0.835, 0.3149, 0.8239, 0.3149, 0.8129, 0.3183, 0.8128, 0.3183, 0.8238, 0.3183, 0.8238, 0.3183, 0.8128, 0.322, 0.8129, 0.3222, 0.8238, 0.3222, 0.8238, 0.322, 0.8129, 0.3266, 0.8129, 0.3263, 0.8238, 0.3263, 0.8238, 0.3266, 0.8129, 0.3316, 0.8131, 0.3313, 0.824, 0.3313, 0.824, 0.3316, 0.8131, 0.3364, 0.8131, 0.3363, 0.8239, 0.3363, 0.8239, 0.3364, 0.8131, 0.3407, 0.8133, 0.3406, 0.8241, 0.3406, 0.8241, 0.3407, 0.8133, 0.3445, 0.8135, 0.3443, 0.8243, 0.3443, 0.8243, 0.3445, 0.8135, 0.3478, 0.8135, 0.3476, 0.8243, 0.3149, 0.8129, 0.3148, 0.8019, 0.3183, 0.8019, 0.3183, 0.8128, 0.3183, 0.8128, 0.3183, 0.8019, 0.322, 0.802, 0.322, 0.8129, 0.322, 0.8129, 0.322, 0.802, 0.3262, 0.802, 0.3266, 0.8129, 0.3266, 0.8129, 0.3262, 0.802, 0.3313, 0.8021, 0.3316, 0.8131, 0.3316, 0.8131, 0.3313, 0.8021, 0.3364, 0.8021, 0.3364, 0.8131, 0.3364, 0.8131, 0.3364, 0.8021, 0.3408, 0.8024, 0.3407, 0.8133, 0.3407, 0.8133, 0.3408, 0.8024, 0.3446, 0.8025, 0.3445, 0.8135, 0.3445, 0.8135, 0.3446, 0.8025, 0.348, 0.8026, 0.3478, 0.8135, 0.3148, 0.8019, 0.3148, 0.7909, 0.3183, 0.7909, 0.3183, 0.8019, 0.3183, 0.8019, 0.3183, 0.7909, 0.3221, 0.791, 0.322, 0.802, 0.322, 0.802, 0.3221, 0.791, 0.3265, 0.7909, 0.3262, 0.802, 0.3262, 0.802, 0.3265, 0.7909, 0.3315, 0.7911, 0.3313, 0.8021, 0.3313, 0.8021, 0.3315, 0.7911, 0.3365, 0.791, 0.3364, 0.8021, 0.3364, 0.8021, 0.3365, 0.791, 0.341, 0.7913, 0.3408, 0.8024, 0.3408, 0.8024, 0.341, 0.7913, 0.3448, 0.7914, 0.3446, 0.8025, 0.3446, 0.8025, 0.3448, 0.7914, 0.3483, 0.7914, 0.348, 0.8026, 0.3148, 0.7909, 0.315, 0.7797, 0.3184, 0.7798, 0.3183, 0.7909, 0.3183, 0.7909, 0.3184, 0.7798, 0.3222, 0.78, 0.3221, 0.791, 0.3221, 0.791, 0.3222, 0.78, 0.3267, 0.78, 0.3265, 0.7909, 0.3265, 0.7909, 0.3267, 0.78, 0.3317, 0.7801, 0.3315, 0.7911, 0.3315, 0.7911, 0.3317, 0.7801, 0.3365, 0.7801, 0.3365, 0.791, 0.3365, 0.791, 0.3365, 0.7801, 0.3409, 0.7802, 0.341, 0.7913, 0.341, 0.7913, 0.3409, 0.7802, 0.3448, 0.7802, 0.3448, 0.7914, 0.3448, 0.7914, 0.3448, 0.7802, 0.3483, 0.7801, 0.3483, 0.7914, 0.315, 0.7797, 0.3154, 0.7687, 0.3187, 0.7689, 0.3184, 0.7798, 0.3184, 0.7798, 0.3187, 0.7689, 0.3223, 0.7691, 0.3222, 0.78, 0.3222, 0.78, 0.3223, 0.7691, 0.3265, 0.7694, 0.3267, 0.78, 0.3267, 0.78, 0.3265, 0.7694, 0.3313, 0.7695, 0.3317, 0.7801, 0.3317, 0.7801, 0.3313, 0.7695, 0.3361, 0.7694, 0.3365, 0.7801, 0.3365, 0.7801, 0.3361, 0.7694, 0.3404, 0.7692, 0.3409, 0.7802, 0.3409, 0.7802, 0.3404, 0.7692, 0.3442, 0.769, 0.3448, 0.7802, 0.3448, 0.7802, 0.3442, 0.769, 0.3478, 0.7686, 0.3483, 0.7801, 0.3154, 0.7687, 0.3164, 0.7581, 0.3196, 0.7586, 0.3187, 0.7689, 0.3187, 0.7689, 0.3196, 0.7586, 0.3228, 0.7591, 0.3223, 0.7691, 0.3223, 0.7691, 0.3228, 0.7591, 0.3265, 0.7595, 0.3265, 0.7694, 0.3265, 0.7694, 0.3265, 0.7595, 0.3308, 0.7596, 0.3313, 0.7695, 0.3313, 0.7695, 0.3308, 0.7596, 0.3352, 0.7592, 0.3361, 0.7694, 0.3361, 0.7694, 0.3352, 0.7592, 0.3392, 0.7586, 0.3404, 0.7692, 0.3404, 0.7692, 0.3392, 0.7586, 0.3428, 0.7578, 0.3442, 0.769, 0.3442, 0.769, 0.3428, 0.7578, 0.3462, 0.757, 0.3478, 0.7686, 0.3164, 0.7581, 0.3187, 0.7481, 0.3218, 0.7491, 0.3196, 0.7586, 0.3196, 0.7586, 0.3218, 0.7491, 0.3245, 0.7504, 0.3228, 0.7591, 0.3228, 0.7591, 0.3245, 0.7504, 0.3272, 0.7515, 0.3265, 0.7595, 0.3265, 0.7595, 0.3272, 0.7515, 0.3301, 0.7518, 0.3308, 0.7596, 0.3308, 0.7596, 0.3301, 0.7518, 0.3331, 0.7508, 0.3352, 0.7592, 0.3352, 0.7592, 0.3331, 0.7508, 0.3361, 0.749, 0.3392, 0.7586, 0.3392, 0.7586, 0.3361, 0.749, 0.3392, 0.7471, 0.3428, 0.7578, 0.3428, 0.7578, 0.3392, 0.7471, 0.3425, 0.7456, 0.3462, 0.757, 0.3544, 0.8786, 0.3509, 0.8674, 0.3542, 0.8667, 0.3576, 0.8772, 0.3576, 0.8772, 0.3542, 0.8667, 0.3578, 0.866, 0.3606, 0.8754, 0.3606, 0.8754, 0.3578, 0.866, 0.3617, 0.8654, 0.3636, 0.8736, 0.3636, 0.8736, 0.3617, 0.8654, 0.3659, 0.8651, 0.3665, 0.8727, 0.3665, 0.8727, 0.3659, 0.8651, 0.3702, 0.8651, 0.3694, 0.873, 0.3694, 0.873, 0.3702, 0.8651, 0.3738, 0.8656, 0.3721, 0.8741, 0.3721, 0.8741, 0.3738, 0.8656, 0.377, 0.866, 0.3748, 0.8754, 0.3777, 0.8764, 0.3748, 0.8754, 0.377, 0.866, 0.3801, 0.8665, 0.3509, 0.8674, 0.3495, 0.8561, 0.3529, 0.8558, 0.3542, 0.8667, 0.3542, 0.8667, 0.3529, 0.8558, 0.3566, 0.8556, 0.3578, 0.866, 0.3578, 0.866, 0.3566, 0.8556, 0.3609, 0.8555, 0.3617, 0.8654, 0.3617, 0.8654, 0.3609, 0.8555, 0.3657, 0.8554, 0.3659, 0.8651, 0.3659, 0.8651, 0.3657, 0.8554, 0.3702, 0.8554, 0.3702, 0.8651, 0.3702, 0.8651, 0.3702, 0.8554, 0.3743, 0.8557, 0.3738, 0.8656, 0.3738, 0.8656, 0.3743, 0.8557, 0.3778, 0.8559, 0.377, 0.866, 0.377, 0.866, 0.3778, 0.8559, 0.3811, 0.8561, 0.3801, 0.8665, 0.3495, 0.8561, 0.3491, 0.845, 0.3525, 0.8449, 0.3529, 0.8558, 0.3529, 0.8558, 0.3525, 0.8449, 0.3562, 0.8449, 0.3566, 0.8556, 0.3566, 0.8556, 0.3562, 0.8449, 0.3605, 0.845, 0.3609, 0.8555, 0.3609, 0.8555, 0.3605, 0.845, 0.3653, 0.845, 0.3657, 0.8554, 0.3657, 0.8554, 0.3653, 0.845, 0.3701, 0.8451, 0.3702, 0.8554, 0.3702, 0.8554, 0.3701, 0.8451, 0.3745, 0.8452, 0.3743, 0.8557, 0.3743, 0.8557, 0.3745, 0.8452, 0.3782, 0.8453, 0.3778, 0.8559, 0.3778, 0.8559, 0.3782, 0.8453, 0.3815, 0.8454, 0.3811, 0.8561, 0.3491, 0.845, 0.349, 0.8341, 0.3524, 0.8341, 0.3525, 0.8449, 0.3525, 0.8449, 0.3524, 0.8341, 0.356, 0.8341, 0.3562, 0.8449, 0.3562, 0.8449, 0.356, 0.8341, 0.3603, 0.8342, 0.3605, 0.845, 0.3605, 0.845, 0.3603, 0.8342, 0.3653, 0.8343, 0.3653, 0.845, 0.3653, 0.845, 0.3653, 0.8343, 0.3704, 0.8344, 0.3701, 0.8451, 0.3701, 0.8451, 0.3704, 0.8344, 0.3745, 0.8344, 0.3745, 0.8452, 0.3745, 0.8452, 0.3745, 0.8344, 0.3782, 0.8345, 0.3782, 0.8453, 0.3782, 0.8453, 0.3782, 0.8345, 0.3816, 0.8346, 0.3815, 0.8454, 0.349, 0.8341, 0.3489, 0.8233, 0.3522, 0.8233, 0.3524, 0.8341, 0.3524, 0.8341, 0.3522, 0.8233, 0.3561, 0.8233, 0.356, 0.8341, 0.356, 0.8341, 0.3561, 0.8233, 0.3602, 0.8233, 0.3603, 0.8342, 0.3603, 0.8342, 0.3602, 0.8233, 0.3653, 0.8235, 0.3653, 0.8343, 0.3653, 0.8343, 0.3653, 0.8235, 0.3703, 0.8234, 0.3704, 0.8344, 0.3704, 0.8344, 0.3703, 0.8234, 0.3746, 0.8236, 0.3745, 0.8344, 0.3745, 0.8344, 0.3746, 0.8236, 0.3784, 0.8237, 0.3782, 0.8345, 0.3782, 0.8345, 0.3784, 0.8237, 0.3817, 0.8238, 0.3816, 0.8346, 0.3489, 0.8233, 0.3488, 0.8123, 0.3522, 0.8123, 0.3522, 0.8233, 0.3522, 0.8233, 0.3522, 0.8123, 0.356, 0.8124, 0.3561, 0.8233, 0.3561, 0.8233, 0.356, 0.8124, 0.3605, 0.8124, 0.3602, 0.8233, 0.3602, 0.8233, 0.3605, 0.8124, 0.3655, 0.8125, 0.3653, 0.8235, 0.3653, 0.8235, 0.3655, 0.8125, 0.3704, 0.8125, 0.3703, 0.8234, 0.3703, 0.8234, 0.3704, 0.8125, 0.3747, 0.8127, 0.3746, 0.8236, 0.3746, 0.8236, 0.3747, 0.8127, 0.3785, 0.8128, 0.3784, 0.8237, 0.3784, 0.8237, 0.3785, 0.8128, 0.3819, 0.8128, 0.3817, 0.8238, 0.3488, 0.8123, 0.3488, 0.8013, 0.3522, 0.8013, 0.3522, 0.8123, 0.3522, 0.8123, 0.3522, 0.8013, 0.356, 0.8014, 0.356, 0.8124, 0.356, 0.8124, 0.356, 0.8014, 0.3601, 0.8014, 0.3605, 0.8124, 0.3605, 0.8124, 0.3601, 0.8014, 0.3652, 0.8015, 0.3655, 0.8125, 0.3655, 0.8125, 0.3652, 0.8015, 0.3703, 0.8015, 0.3704, 0.8125, 0.3704, 0.8125, 0.3703, 0.8015, 0.3746, 0.8017, 0.3747, 0.8127, 0.3747, 0.8127, 0.3746, 0.8017, 0.3786, 0.8017, 0.3785, 0.8128, 0.3785, 0.8128, 0.3786, 0.8017, 0.382, 0.8017, 0.3819, 0.8128, 0.3488, 0.8013, 0.3488, 0.7904, 0.3522, 0.7904, 0.3522, 0.8013, 0.3522, 0.8013, 0.3522, 0.7904, 0.356, 0.7906, 0.356, 0.8014, 0.356, 0.8014, 0.356, 0.7906, 0.3604, 0.7904, 0.3601, 0.8014, 0.3601, 0.8014, 0.3604, 0.7904, 0.3654, 0.7906, 0.3652, 0.8015, 0.3652, 0.8015, 0.3654, 0.7906, 0.3704, 0.7906, 0.3703, 0.8015, 0.3703, 0.8015, 0.3704, 0.7906, 0.3748, 0.7907, 0.3746, 0.8017, 0.3746, 0.8017, 0.3748, 0.7907, 0.3784, 0.7907, 0.3786, 0.8017, 0.3786, 0.8017, 0.3784, 0.7907, 0.3818, 0.7907, 0.382, 0.8017, 0.3488, 0.7904, 0.3489, 0.7794, 0.3523, 0.7794, 0.3522, 0.7904, 0.3522, 0.7904, 0.3523, 0.7794, 0.356, 0.7796, 0.356, 0.7906, 0.356, 0.7906, 0.356, 0.7796, 0.3605, 0.7796, 0.3604, 0.7904, 0.3604, 0.7904, 0.3605, 0.7796, 0.3653, 0.7797, 0.3654, 0.7906, 0.3654, 0.7906, 0.3653, 0.7797, 0.3702, 0.7797, 0.3704, 0.7906, 0.3704, 0.7906, 0.3702, 0.7797, 0.3746, 0.7798, 0.3748, 0.7907, 0.3748, 0.7907, 0.3746, 0.7798, 0.3783, 0.7798, 0.3784, 0.7907, 0.3784, 0.7907, 0.3783, 0.7798, 0.3818, 0.7797, 0.3818, 0.7907, 0.3489, 0.7794, 0.3493, 0.7685, 0.3526, 0.7686, 0.3523, 0.7794, 0.3523, 0.7794, 0.3526, 0.7686, 0.3561, 0.7689, 0.356, 0.7796, 0.356, 0.7796, 0.3561, 0.7689, 0.3603, 0.7691, 0.3605, 0.7796, 0.3605, 0.7796, 0.3603, 0.7691, 0.365, 0.7692, 0.3653, 0.7797, 0.3653, 0.7797, 0.365, 0.7692, 0.3698, 0.7691, 0.3702, 0.7797, 0.3702, 0.7797, 0.3698, 0.7691, 0.374, 0.7689, 0.3746, 0.7798, 0.3746, 0.7798, 0.374, 0.7689, 0.3778, 0.7687, 0.3783, 0.7798, 0.3783, 0.7798, 0.3778, 0.7687, 0.3813, 0.7684, 0.3818, 0.7797, 0.3493, 0.7685, 0.3503, 0.758, 0.3534, 0.7584, 0.3526, 0.7686, 0.3526, 0.7686, 0.3534, 0.7584, 0.3566, 0.7589, 0.3561, 0.7689, 0.3561, 0.7689, 0.3566, 0.7589, 0.3603, 0.7594, 0.3603, 0.7691, 0.3603, 0.7691, 0.3603, 0.7594, 0.3645, 0.7594, 0.365, 0.7692, 0.365, 0.7692, 0.3645, 0.7594, 0.3688, 0.7591, 0.3698, 0.7691, 0.3698, 0.7691, 0.3688, 0.7591, 0.3728, 0.7584, 0.374, 0.7689, 0.374, 0.7689, 0.3728, 0.7584, 0.3764, 0.7577, 0.3778, 0.7687, 0.3778, 0.7687, 0.3764, 0.7577, 0.3797, 0.7569, 0.3813, 0.7684, 0.3503, 0.758, 0.3526, 0.748, 0.3556, 0.749, 0.3534, 0.7584, 0.3534, 0.7584, 0.3556, 0.749, 0.3583, 0.7504, 0.3566, 0.7589, 0.3566, 0.7589, 0.3583, 0.7504, 0.361, 0.7515, 0.3603, 0.7594, 0.3603, 0.7594, 0.361, 0.7515, 0.3639, 0.7517, 0.3645, 0.7594, 0.3645, 0.7594, 0.3639, 0.7517, 0.3668, 0.7508, 0.3688, 0.7591, 0.3688, 0.7591, 0.3668, 0.7508, 0.3698, 0.749, 0.3728, 0.7584, 0.3728, 0.7584, 0.3698, 0.749, 0.3729, 0.7471, 0.3764, 0.7577, 0.3764, 0.7577, 0.3729, 0.7471, 0.3761, 0.7456, 0.3797, 0.7569])
me_cube_001.materials.append(mat_material)
me_cube_001.use_remesh_preserve_volume = False
me_cube_001.use_remesh_preserve_attributes = False
me_cube_001.use_mirror_vertex_groups = False
me_cube_001.update()
arm_armature = bpy.data.armatures.new('Armature')  # bones are not reproduced

# ---- objects
ob_armature = bpy.data.objects.new('Armature', arm_armature)
ob_book = bpy.data.objects.new('Book', me_cube)
ob_binder = bpy.data.objects.new('Binder', me_cube_001)
ob_lamp = bpy.data.objects.new('Lamp', light_lamp)
ob_camera = bpy.data.objects.new('Camera', cam_camera)

# ---- transforms, parenting, visibility, modifiers, constraints
ob_armature.location = (-2.378, -4.021, -0.02151)
ob_armature.rotation_euler = (-0.0, 1.571, 0.0)
ob_armature.scale = (0.2931, 0.2931, 0.2931)
ob_armature.lineart.crease_threshold = 0.0
ob_book.parent = ob_armature
ob_book.matrix_parent_inverse = Matrix(((2.574e-07, 0.0, -3.412, -0.0734), (0.0, 3.412, 0.0, 13.72), (3.412, 0.0, 2.576e-07, 8.111), (0.0, 0.0, 0.0, 1.0)))
ob_book.location = (0.0, 0.0, 0.04346)
ob_book.lock_rotations_4d = False
ob_book.empty_display_type = 'ARROWS'
ob_book.lineart.crease_threshold = 0.0
_vg = ob_book.vertex_groups.new(name='backCover')
for _i, _w in zip([0, 1, 2, 3, 4, 5, 6, 7], [1.0, 1.0, 0.9997, 1.0, 1.0, 1.0, 1.0, 1.0]): _vg.add([_i], _w, 'REPLACE')
_vg = ob_book.vertex_groups.new(name='Page2')
for _i, _w in zip([8, 9, 10, 11, 12, 13, 14, 15], [1.0, 1.0, 1.0, 1.0, 0.9989, 0.9999, 0.999, 0.9999]): _vg.add([_i], _w, 'REPLACE')
_vg = ob_book.vertex_groups.new(name='Page1')
for _i, _w in zip([0, 1, 2, 3, 4, 5, 6, 7, 8, 9, 10, 11, 12, 13, 14, 15, 16, 17, 18, 19, 20, 21, 22, 23, 24, 25, 26, 27, 28, 29, 30, 31], [0.0, 0.0, 0.0, 0.0, 0.0, 0.0, 0.0, 0.0, 0.0, 0.0, 0.0, 0.0, 0.0, 0.0, 0.0, 0.0, 1.0, 1.0, 1.0, 1.0, 1.0, 1.0, 1.0, 1.0, 0.0, 0.0, 0.0, 0.0, 0.0, 0.0, 0.0, 0.0]): _vg.add([_i], _w, 'REPLACE')
_vg = ob_book.vertex_groups.new(name='FrontCover')
for _i, _w in zip([24, 25, 26, 27, 28, 29, 30, 31], [1.0, 1.0, 1.0, 1.0, 1.0, 0.9999, 1.0, 0.9996]): _vg.add([_i], _w, 'REPLACE')
_m = ob_book.modifiers.new('Mirror', 'MIRROR')
_m.use_axis = (False, True, False)
_m.use_clip = True
_m = ob_book.modifiers.new('Armature', 'ARMATURE')
_m.object = ob_armature
ob_binder.location = (0.0, 0.0, 0.04346)
ob_binder.lock_rotations_4d = False
ob_binder.empty_display_type = 'ARROWS'
ob_binder.lineart.crease_threshold = 0.0
_m = ob_binder.modifiers.new('Mirror', 'MIRROR')
_m.use_axis = (False, True, False)
_m.use_clip = True
ob_lamp.location = (4.076, 1.005, 5.904)
ob_lamp.rotation_euler = (0.6503, 0.05522, 1.866)
ob_lamp.lock_rotations_4d = False
ob_lamp.empty_display_type = 'ARROWS'
ob_lamp.color = (0.0, 0.0, 0.0, 0.0)
ob_lamp.lineart.crease_threshold = 0.0
ob_camera.location = (7.481, -6.508, 5.344)
ob_camera.rotation_euler = (1.109, 0.01082, 0.8149)
ob_camera.lock_rotations_4d = False
ob_camera.empty_display_type = 'ARROWS'
ob_camera.color = (0.0, 0.0, 0.0, 0.0)
ob_camera.display_type = 'WIRE'
ob_camera.lineart.crease_threshold = 0.0

# ---- collection membership
col_collection_1.objects.link(ob_armature)
col_collection_1.objects.link(ob_book)
col_collection_1.objects.link(ob_binder)
col_collection_1.objects.link(ob_lamp)
col_collection_1.objects.link(ob_camera)

# ---- scene / render settings (as saved in the file)
scene.camera = ob_camera
scene.frame_start = 0; scene.frame_end = 121; scene.frame_set(20)
scene.render.engine = 'BLENDER_EEVEE_NEXT'
scene.render.resolution_percentage = 50
scene.render.fps = 30
scene.render.dither_intensity = 0.0
scene.cycles.use_denoising = False
scene.cycles.samples = 128
scene.cycles.sampling_pattern = 'TABULATED_SOBOL'
scene.cycles.light_sampling_threshold = 0.0
scene.cycles.use_adaptive_sampling = False
scene.cycles.use_light_tree = False
scene.cycles.blur_glossy = 0.0
scene.cycles.sample_clamp_indirect = 0.0
scene.view_settings.view_transform = 'Standard'
bpy.context.view_layer.update()
